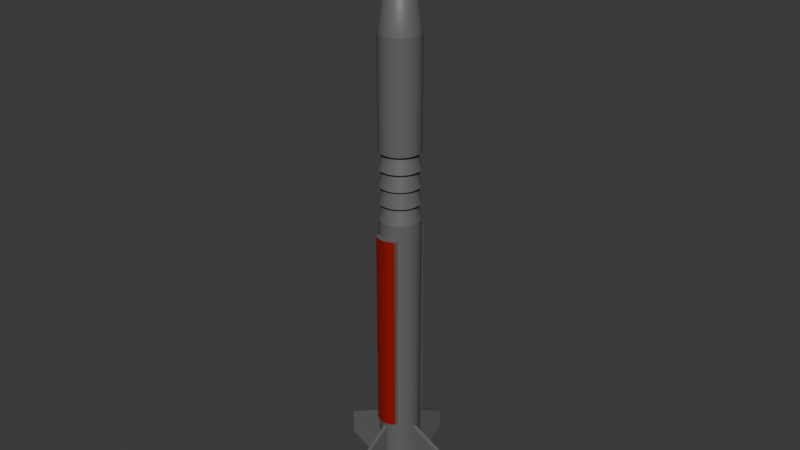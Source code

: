 # Source: APFSMPammo.blend  (saved by Blender 4.4.32; exported with 4.5.12 LTS)
import bpy
from mathutils import Matrix  # noqa: F401  (used for matrix-valued properties, if any)

bpy.ops.wm.read_factory_settings(use_empty=True)
scene = bpy.context.scene
scene.name = 'Scene'

# ---- collections
col_collection = bpy.data.collections.new('Collection'); scene.collection.children.link(col_collection)

# ---- materials (node trees are filled in below, after node groups)
mat_material_001 = bpy.data.materials.new('Material.001')
mat_material = bpy.data.materials.new('Material')
mat_material.alpha_threshold = 0.0
mat_material.roughness = 0.5
mat_material.line_color = (0.0, 0.0, 0.0, 1.0)

# ---- node groups
ng_smooth_by_angle = bpy.data.node_groups.new('Smooth by Angle', 'GeometryNodeTree')
_s = ng_smooth_by_angle.interface.new_socket(name='Mesh', in_out='OUTPUT', socket_type='NodeSocketGeometry')
_s = ng_smooth_by_angle.interface.new_socket(name='Mesh', in_out='INPUT', socket_type='NodeSocketGeometry')
_s = ng_smooth_by_angle.interface.new_socket(name='Angle', in_out='INPUT', socket_type='NodeSocketFloat')
_s.subtype = 'ANGLE'
_s.default_value = 0.5236
_s.min_value = 0.0
_s.max_value = 3.142
_s.description = 'Maximum face angle for smooth edges'
_s = ng_smooth_by_angle.interface.new_socket(name='Ignore Sharpness', in_out='INPUT', socket_type='NodeSocketBool')
_s.force_non_field = True
ng_smooth_by_angle.description = 'Set the sharpness of mesh edges based on the angle between the neighboring faces'
ng_smooth_by_angle.is_modifier = True
_N = ng_smooth_by_angle.nodes; _L = ng_smooth_by_angle.links
n0 = _N.new('GeometryNodeSetShadeSmooth'); n0.name = 'Set Shade Smooth'; n0.location = (120, -80)
n0.domain = 'EDGE'
n1 = _N.new('GeometryNodeSetShadeSmooth'); n1.name = 'Set Shade Smooth.001'; n1.location = (300, -80)
n2 = _N.new('NodeGroupOutput'); n2.name = 'Group Output'; n2.location = (480, -80)
n3 = _N.new('GeometryNodeInputMeshEdgeAngle'); n3.name = 'Edge Angle'; n3.location = (-440, -240)
n4 = _N.new('NodeGroupInput'); n4.name = 'Group Input'; n4.location = (-80, -80)
n5 = _N.new('GeometryNodeInputEdgeSmooth'); n5.name = 'Is Edge Smooth'; n5.location = (-260, -120)
n6 = _N.new('GeometryNodeInputShadeSmooth'); n6.name = 'Is Shade Smooth'; n6.location = (-440, -397)
n7 = _N.new('FunctionNodeCompare'); n7.name = 'Compare'; n7.location = (-260, -260)
n7.operation = 'LESS_EQUAL'
n7.inputs[6].default_value = (0.0, 0.0, 0.0, 0.0)
n7.inputs[7].default_value = (0.0, 0.0, 0.0, 0.0)
n8 = _N.new('FunctionNodeBooleanMath'); n8.name = 'Boolean Math.001'; n8.location = (-80, -260)
n9 = _N.new('NodeGroupInput'); n9.name = 'Group Input.001'; n9.location = (-440, -329)
n10 = _N.new('NodeGroupInput'); n10.name = 'Group Input.002'; n10.location = (-259, -189)
n11 = _N.new('FunctionNodeBooleanMath'); n11.name = 'Boolean Math'; n11.location = (-80, -149)
n11.operation = 'OR'
n12 = _N.new('FunctionNodeBooleanMath'); n12.name = 'Boolean Math.002'; n12.location = (-260, -380)
n12.operation = 'OR'
n13 = _N.new('NodeGroupInput'); n13.name = 'Group Input.003'; n13.location = (-440, -460)
_L.new(n3.outputs[0], n7.inputs[0])
_L.new(n1.outputs[0], n2.inputs[0])
_L.new(n9.outputs[1], n7.inputs[1])
_L.new(n7.outputs[0], n8.inputs[0])
_L.new(n4.outputs[0], n0.inputs[0])
_L.new(n0.outputs[0], n1.inputs[0])
_L.new(n8.outputs[0], n0.inputs[2])
_L.new(n10.outputs[2], n11.inputs[1])
_L.new(n5.outputs[0], n11.inputs[0])
_L.new(n11.outputs[0], n0.inputs[1])
_L.new(n13.outputs[2], n12.inputs[1])
_L.new(n6.outputs[0], n12.inputs[0])
_L.new(n12.outputs[0], n8.inputs[1])
n2.is_active_output = True

# ---- material node trees
mat_material_001.use_nodes = True; mat_material_001.node_tree.nodes.clear()
_N = mat_material_001.node_tree.nodes; _L = mat_material_001.node_tree.links
n0 = _N.new('ShaderNodeBsdfPrincipled'); n0.name = 'Principled BSDF'; n0.location = (10, 300)
n0.inputs[0].default_value = (0.2774, 0.004656, 0.0, 1.0)
n1 = _N.new('ShaderNodeOutputMaterial'); n1.name = 'Material Output'; n1.location = (300, 300)
_L.new(n0.outputs[0], n1.inputs[0])
n1.is_active_output = True
mat_material.use_nodes = True; mat_material.node_tree.nodes.clear()
_N = mat_material.node_tree.nodes; _L = mat_material.node_tree.links
n0 = _N.new('ShaderNodeOutputMaterial'); n0.name = 'Material Output'; n0.location = (300, 300)
n1 = _N.new('ShaderNodeBsdfPrincipled'); n1.name = 'Principled BSDF'; n1.location = (10, 300)
n1.inputs[0].default_value = (0.132, 0.132, 0.132, 1.0)
n1.inputs[3].default_value = 1.45
_L.new(n1.outputs[0], n0.inputs[0])
n0.is_active_output = True

# ---- world
world_world = bpy.data.worlds.new('World'); scene.world = world_world
world_world.use_nodes = True; world_world.node_tree.nodes.clear()
_N = world_world.node_tree.nodes; _L = world_world.node_tree.links
n0 = _N.new('ShaderNodeOutputWorld'); n0.name = 'World Output'; n0.location = (300, 300)
n1 = _N.new('ShaderNodeBackground'); n1.name = 'Background'; n1.location = (10, 300)
n1.inputs[0].default_value = (0.05088, 0.05088, 0.05088, 1.0)
_L.new(n1.outputs[0], n0.inputs[0])
n0.is_active_output = True
world_world.color = (0.05088, 0.05088, 0.05088)
world_world.sun_shadow_jitter_overblur = 0.0

# ---- meshes
me_cylinder = bpy.data.meshes.new('Cylinder')
me_cylinder.from_pydata([(-1.273e-09, 0.7309, -1.0), (0.0, 1.0, 1.0), (0.1426, 0.7168, -1.0), (0.1951, 0.9808, 1.0), (0.2797, 0.6752, -1.0), (0.3827, 0.9239, 1.0), (0.406, 0.6077, -1.0), (0.5556, 0.8315, 1.0), (0.5168, 0.5168, -1.0), (0.7071, 0.7071, 1.0), (0.6077, 0.406, -1.0), (0.8315, 0.5556, 1.0), (0.6752, 0.2797, -1.0), (0.9239, 0.3827, 1.0), (0.7168, 0.1426, -1.0), (0.9808, 0.1951, 1.0), (0.7309, 3.916e-09, -1.0), (1.0, 0.0, 1.0), (0.7168, -0.1426, -1.0), (0.9808, -0.1951, 1.0), (0.6752, -0.2797, -1.0), (0.9239, -0.3827, 1.0), (0.6077, -0.406, -1.0), (0.8315, -0.5556, 1.0), (0.5168, -0.5168, -1.0), (0.7071, -0.7071, 1.0), (0.406, -0.6077, -1.0), (0.5556, -0.8315, 1.0), (0.2797, -0.6752, -1.0), (0.3827, -0.9239, 1.0), (0.1426, -0.7168, -1.0), (0.1951, -0.9808, 1.0), (-1.273e-09, -0.7309, -1.0), (0.0, -1.0, 1.0), (-0.1426, -0.7168, -1.0), (-0.1951, -0.9808, 1.0), (-0.2797, -0.6752, -1.0), (-0.3827, -0.9239, 1.0), (-0.406, -0.6077, -1.0), (-0.5556, -0.8315, 1.0), (-0.5168, -0.5168, -1.0), (-0.7071, -0.7071, 1.0), (-0.6077, -0.406, -1.0), (-0.8315, -0.5556, 1.0), (-0.6752, -0.2797, -1.0), (-0.9239, -0.3827, 1.0), (-0.7168, -0.1426, -1.0), (-0.9808, -0.1951, 1.0), (-0.7309, 3.916e-09, -1.0), (-1.0, 0.0, 1.0), (-0.7168, 0.1426, -1.0), (-0.9808, 0.1951, 1.0), (-0.6752, 0.2797, -1.0), (-0.9239, 0.3827, 1.0), (-0.6077, 0.406, -1.0), (-0.8315, 0.5556, 1.0), (-0.5168, 0.5168, -1.0), (-0.7071, 0.7071, 1.0), (-0.406, 0.6077, -1.0), (-0.5556, 0.8315, 1.0), (-0.2797, 0.6752, -1.0), (-0.3827, 0.9239, 1.0), (-0.1426, 0.7168, -1.0), (-0.1951, 0.9808, 1.0), (1.459e-06, 1.49e-08, 1.486), (0.0, 1.0, 0.2777), (0.1951, 0.9808, 0.2777), (0.3827, 0.9239, 0.2777), (0.5556, 0.8315, 0.2777), (0.7071, 0.7071, 0.2777), (0.8315, 0.5556, 0.2777), (0.9239, 0.3827, 0.2777), (0.9808, 0.1951, 0.2777), (1.0, 0.0, 0.2777), (0.9808, -0.1951, 0.2777), (0.9239, -0.3827, 0.2777), (0.8315, -0.5556, 0.2777), (0.7071, -0.7071, 0.2777), (0.5556, -0.8315, 0.2777), (0.3827, -0.9239, 0.2777), (0.1951, -0.9808, 0.2777), (0.0, -1.0, 0.2777), (-0.1951, -0.9808, 0.2777), (-0.3827, -0.9239, 0.2777), (-0.5556, -0.8315, 0.2777), (-0.7071, -0.7071, 0.2777), (-0.8315, -0.5556, 0.2777), (-0.9239, -0.3827, 0.2777), (-0.9808, -0.1951, 0.2777), (-1.0, 0.0, 0.2777), (-0.9808, 0.1951, 0.2777), (-0.9239, 0.3827, 0.2777), (-0.8315, 0.5556, 0.2777), (-0.7071, 0.7071, 0.2777), (-0.5556, 0.8315, 0.2777), (-0.3827, 0.9239, 0.2777), (-0.1951, 0.9808, 0.2777), (0.0, 1.0, 0.5541), (0.1951, 0.9808, 0.5541), (0.3827, 0.9239, 0.5541), (0.5556, 0.8315, 0.5541), (0.7071, 0.7071, 0.5541), (0.8315, 0.5556, 0.5541), (0.9239, 0.3827, 0.5541), (0.9808, 0.1951, 0.5541), (1.0, 0.0, 0.5541), (0.9808, -0.1951, 0.5541), (0.9239, -0.3827, 0.5541), (0.8315, -0.5556, 0.5541), (0.7071, -0.7071, 0.5541), (0.5556, -0.8315, 0.5541), (0.3827, -0.9239, 0.5541), (0.1951, -0.9808, 0.5541), (0.0, -1.0, 0.5541), (-0.1951, -0.9808, 0.5541), (-0.3827, -0.9239, 0.5541), (-0.5556, -0.8315, 0.5541), (-0.7071, -0.7071, 0.5541), (-0.8315, -0.5556, 0.5541), (-0.9239, -0.3827, 0.5541), (-0.9808, -0.1951, 0.5541), (-1.0, 0.0, 0.5541), (-0.9808, 0.1951, 0.5541), (-0.9239, 0.3827, 0.5541), (-0.8315, 0.5556, 0.5541), (-0.7071, 0.7071, 0.5541), (-0.5556, 0.8315, 0.5541), (-0.3827, 0.9239, 0.5541), (-0.1951, 0.9808, 0.5541), (0.1951, 0.9808, 0.4159), (0.3827, 0.9239, 0.4159), (0.5556, 0.8315, 0.4159), (0.7071, 0.7071, 0.4159), (0.8315, 0.5556, 0.4159), (0.9239, 0.3827, 0.4159), (0.9808, 0.1951, 0.4159), (1.0, 0.0, 0.4159), (0.9808, -0.1951, 0.4159), (0.9239, -0.3827, 0.4159), (0.8315, -0.5556, 0.4159), (0.7071, -0.7071, 0.4159), (0.5556, -0.8315, 0.4159), (0.3827, -0.9239, 0.4159), (0.1951, -0.9808, 0.4159), (0.0, -1.0, 0.4159), (-0.1951, -0.9808, 0.4159), (-0.3827, -0.9239, 0.4159), (-0.5556, -0.8315, 0.4159), (-0.7071, -0.7071, 0.4159), (-0.8315, -0.5556, 0.4159), (-0.9239, -0.3827, 0.4159), (-0.9808, -0.1951, 0.4159), (-1.0, 0.0, 0.4159), (-0.9808, 0.1951, 0.4159), (-0.9239, 0.3827, 0.4159), (-0.8315, 0.5556, 0.4159), (-0.7071, 0.7071, 0.4159), (-0.5556, 0.8315, 0.4159), (-0.3827, 0.9239, 0.4159), (-0.1951, 0.9808, 0.4159), (0.0, 1.0, 0.4159), (0.0, 1.0, 0.485), (0.1951, 0.9808, 0.485), (0.3827, 0.9239, 0.485), (0.5556, 0.8315, 0.485), (0.7071, 0.7071, 0.485), (0.8315, 0.5556, 0.485), (0.9239, 0.3827, 0.485), (0.9808, 0.1951, 0.485), (1.0, 0.0, 0.485), (0.9808, -0.1951, 0.485), (0.9239, -0.3827, 0.485), (0.8315, -0.5556, 0.485), (0.7071, -0.7071, 0.485), (0.5556, -0.8315, 0.485), (0.3827, -0.9239, 0.485), (0.1951, -0.9808, 0.485), (0.0, -1.0, 0.485), (-0.1951, -0.9808, 0.485), (-0.3827, -0.9239, 0.485), (-0.5556, -0.8315, 0.485), (-0.7071, -0.7071, 0.485), (-0.8315, -0.5556, 0.485), (-0.9239, -0.3827, 0.485), (-0.9808, -0.1951, 0.485), (-1.0, 0.0, 0.485), (-0.9808, 0.1951, 0.485), (-0.9239, 0.3827, 0.485), (-0.8315, 0.5556, 0.485), (-0.7071, 0.7071, 0.485), (-0.5556, 0.8315, 0.485), (-0.3827, 0.9239, 0.485), (-0.1951, 0.9808, 0.485), (0.1951, 0.9808, 0.3468), (0.3827, 0.9239, 0.3468), (0.5556, 0.8315, 0.3468), (0.7071, 0.7071, 0.3468), (0.8315, 0.5556, 0.3468), (0.9239, 0.3827, 0.3468), (0.9808, 0.1951, 0.3468), (1.0, 0.0, 0.3468), (0.9808, -0.1951, 0.3468), (0.9239, -0.3827, 0.3468), (0.8315, -0.5556, 0.3468), (0.7071, -0.7071, 0.3468), (0.5556, -0.8315, 0.3468), (0.3827, -0.9239, 0.3468), (0.1951, -0.9808, 0.3468), (0.0, -1.0, 0.3468), (-0.1951, -0.9808, 0.3468), (-0.3827, -0.9239, 0.3468), (-0.5556, -0.8315, 0.3468), (-0.7071, -0.7071, 0.3468), (-0.8315, -0.5556, 0.3468), (-0.9239, -0.3827, 0.3468), (-0.9808, -0.1951, 0.3468), (-1.0, 0.0, 0.3468), (-0.9808, 0.1951, 0.3468), (-0.9239, 0.3827, 0.3468), (-0.8315, 0.5556, 0.3468), (-0.7071, 0.7071, 0.3468), (-0.5556, 0.8315, 0.3468), (-0.3827, 0.9239, 0.3468), (-0.1951, 0.9808, 0.3468), (0.0, 1.0, 0.3468), (-8.247e-10, 0.8256, 0.4113), (0.1611, 0.8098, 0.4113), (0.3159, 0.7628, 0.4113), (0.4587, 0.6865, 0.4113), (0.5838, 0.5838, 0.4113), (0.6865, 0.4587, 0.4113), (0.7628, 0.3159, 0.4113), (0.8098, 0.1611, 0.4113), (0.8256, 2.538e-09, 0.4113), (0.8098, -0.1611, 0.4113), (0.7628, -0.3159, 0.4113), (0.6865, -0.4587, 0.4113), (0.5838, -0.5838, 0.4113), (0.4587, -0.6865, 0.4113), (0.3159, -0.7628, 0.4113), (0.1611, -0.8098, 0.4113), (-8.247e-10, -0.8256, 0.4113), (-0.1611, -0.8098, 0.4113), (-0.3159, -0.7628, 0.4113), (-0.4587, -0.6865, 0.4113), (-0.5838, -0.5838, 0.4113), (-0.6865, -0.4587, 0.4113), (-0.7628, -0.3159, 0.4113), (-0.8098, -0.1611, 0.4113), (-0.8256, 2.538e-09, 0.4113), (-0.8098, 0.1611, 0.4113), (-0.7628, 0.3159, 0.4113), (-0.6865, 0.4587, 0.4113), (-0.5838, 0.5838, 0.4113), (-0.4587, 0.6865, 0.4113), (-0.3159, 0.7628, 0.4113), (-0.1611, 0.8098, 0.4113), (0.1536, 0.7723, 0.4831), (0.3013, 0.7275, 0.4831), (0.4375, 0.6547, 0.4831), (0.5568, 0.5568, 0.4831), (0.6547, 0.4375, 0.4831), (0.7275, 0.3013, 0.4831), (0.7723, 0.1536, 0.4831), (0.7874, -6.187e-10, 0.4831), (0.7723, -0.1536, 0.4831), (0.7275, -0.3013, 0.4831), (0.6547, -0.4375, 0.4831), (0.5568, -0.5568, 0.4831), (0.4375, -0.6547, 0.4831), (0.3013, -0.7275, 0.4831), (0.1536, -0.7723, 0.4831), (-1.005e-09, -0.7874, 0.4831), (-0.1536, -0.7723, 0.4831), (-0.3013, -0.7275, 0.4831), (-0.4375, -0.6547, 0.4831), (-0.5568, -0.5568, 0.4831), (-0.6547, -0.4375, 0.4831), (-0.7275, -0.3013, 0.4831), (-0.7723, -0.1536, 0.4831), (-0.7874, -6.187e-10, 0.4831), (-0.7723, 0.1536, 0.4831), (-0.7275, 0.3013, 0.4831), (-0.6547, 0.4375, 0.4831), (-0.5568, 0.5568, 0.4831), (-0.4375, 0.6547, 0.4831), (-0.3013, 0.7275, 0.4831), (-0.1536, 0.7723, 0.4831), (-1.005e-09, 0.7874, 0.4831), (-3.485e-09, 0.7728, 0.5518), (0.1508, 0.758, 0.5518), (0.2957, 0.714, 0.5518), (0.4294, 0.6426, 0.5518), (0.5465, 0.5465, 0.5518), (0.6426, 0.4294, 0.5518), (0.714, 0.2957, 0.5518), (0.758, 0.1508, 0.5518), (0.7728, 1.784e-09, 0.5518), (0.758, -0.1508, 0.5518), (0.714, -0.2957, 0.5518), (0.6426, -0.4294, 0.5518), (0.5465, -0.5465, 0.5518), (0.4294, -0.6426, 0.5518), (0.2957, -0.714, 0.5518), (0.1508, -0.758, 0.5518), (-3.485e-09, -0.7728, 0.5518), (-0.1508, -0.758, 0.5518), (-0.2957, -0.714, 0.5518), (-0.4294, -0.6426, 0.5518), (-0.5465, -0.5465, 0.5518), (-0.6426, -0.4294, 0.5518), (-0.714, -0.2957, 0.5518), (-0.758, -0.1508, 0.5518), (-0.7728, 1.784e-09, 0.5518), (-0.758, 0.1508, 0.5518), (-0.714, 0.2957, 0.5518), (-0.6426, 0.4294, 0.5518), (-0.5465, 0.5465, 0.5518), (-0.4294, 0.6426, 0.5518), (-0.2957, 0.714, 0.5518), (-0.1508, 0.758, 0.5518), (0.1532, 0.7704, 0.3441), (0.3006, 0.7257, 0.3441), (0.4364, 0.6531, 0.3441), (0.5554, 0.5554, 0.3441), (0.6531, 0.4364, 0.3441), (0.7257, 0.3006, 0.3441), (0.7704, 0.1532, 0.3441), (0.7855, -6.243e-10, 0.3441), (0.7704, -0.1532, 0.3441), (0.7257, -0.3006, 0.3441), (0.6531, -0.4364, 0.3441), (0.5554, -0.5554, 0.3441), (0.4364, -0.6531, 0.3441), (0.3006, -0.7257, 0.3441), (0.1532, -0.7704, 0.3441), (-1.014e-09, -0.7855, 0.3441), (-0.1532, -0.7704, 0.3441), (-0.3006, -0.7257, 0.3441), (-0.4364, -0.6531, 0.3441), (-0.5554, -0.5554, 0.3441), (-0.6531, -0.4364, 0.3441), (-0.7257, -0.3006, 0.3441), (-0.7704, -0.1532, 0.3441), (-0.7855, -6.243e-10, 0.3441), (-0.7704, 0.1532, 0.3441), (-0.7257, 0.3006, 0.3441), (-0.6531, 0.4364, 0.3441), (-0.5554, 0.5554, 0.3441), (-0.4364, 0.6531, 0.3441), (-0.3006, 0.7257, 0.3441), (-0.1532, 0.7704, 0.3441), (-1.014e-09, 0.7855, 0.3441), (0.1951, 0.9808, -0.9463), (0.3827, 0.9239, -0.9463), (0.5556, 0.8315, -0.9463), (0.7071, 0.7071, -0.9463), (0.8315, 0.5556, -0.9463), (0.9239, 0.3827, -0.9463), (0.9808, 0.1951, -0.9463), (1.0, 0.0, -0.9463), (0.9808, -0.1951, -0.9463), (0.9239, -0.3827, -0.9463), (0.8315, -0.5556, -0.9463), (0.7071, -0.7071, -0.9463), (0.5556, -0.8315, -0.9463), (0.3827, -0.9239, -0.9463), (0.1951, -0.9808, -0.9463), (0.0, -1.0, -0.9463), (-0.1951, -0.9808, -0.9463), (-0.3827, -0.9239, -0.9463), (-0.5556, -0.8315, -0.9463), (-0.7071, -0.7071, -0.9463), (-0.8315, -0.5556, -0.9463), (-0.9239, -0.3827, -0.9463), (-0.9808, -0.1951, -0.9463), (-1.0, 0.0, -0.9463), (-0.9808, 0.1951, -0.9463), (-0.9239, 0.3827, -0.9463), (-0.8315, 0.5556, -0.9463), (-0.7071, 0.7071, -0.9463), (-0.5556, 0.8315, -0.9463), (-0.3827, 0.9239, -0.9463), (-0.1951, 0.9808, -0.9463), (0.0, 1.0, -0.9463), (0.0, 1.0, -0.6202), (0.1951, 0.9808, -0.6202), (0.3827, 0.9239, -0.6202), (0.5556, 0.8315, -0.6202), (0.7071, 0.7071, -0.6202), (0.8315, 0.5556, -0.6202), (0.9239, 0.3827, -0.6202), (0.9808, 0.1951, -0.6202), (1.0, 0.0, -0.6202), (0.9808, -0.1951, -0.6202), (0.9239, -0.3827, -0.6202), (0.8315, -0.5556, -0.6202), (0.7071, -0.7071, -0.6202), (0.5556, -0.8315, -0.6202), (0.3827, -0.9239, -0.6202), (0.1951, -0.9808, -0.6202), (0.0, -1.0, -0.6202), (-0.1951, -0.9808, -0.6202), (-0.3827, -0.9239, -0.6202), (-0.5556, -0.8315, -0.6202), (-0.7071, -0.7071, -0.6202), (-0.8315, -0.5556, -0.6202), (-0.9239, -0.3827, -0.6202), (-0.9808, -0.1951, -0.6202), (-1.0, 0.0, -0.6202), (-0.9808, 0.1951, -0.6202), (-0.9239, 0.3827, -0.6202), (-0.8315, 0.5556, -0.6202), (-0.7071, 0.7071, -0.6202), (-0.5556, 0.8315, -0.6202), (-0.3827, 0.9239, -0.6202), (-0.1951, 0.9808, -0.6202), (0.0, 1.0, 0.2171), (0.1951, 0.9808, 0.2171), (0.3827, 0.9239, 0.2171), (0.5556, 0.8315, 0.2171), (0.7071, 0.7071, 0.2171), (0.8315, 0.5556, 0.2171), (0.9239, 0.3827, 0.2171), (0.9808, 0.1951, 0.2171), (1.0, 0.0, 0.2171), (0.9808, -0.1951, 0.2171), (0.9239, -0.3827, 0.2171), (0.8315, -0.5556, 0.2171), (0.7071, -0.7071, 0.2171), (0.5556, -0.8315, 0.2171), (0.3827, -0.9239, 0.2171), (0.1951, -0.9808, 0.2171), (0.0, -1.0, 0.2171), (-0.1951, -0.9808, 0.2171), (-0.3827, -0.9239, 0.2171), (-0.5556, -0.8315, 0.2171), (-0.7071, -0.7071, 0.2171), (-0.8315, -0.5556, 0.2171), (-0.9239, -0.3827, 0.2171), (-0.9808, -0.1951, 0.2171), (-1.0, 0.0, 0.2171), (-0.9808, 0.1951, 0.2171), (-0.9239, 0.3827, 0.2171), (-0.8315, 0.5556, 0.2171), (-0.7071, 0.7071, 0.2171), (-0.5556, 0.8315, 0.2171), (-0.3827, 0.9239, 0.2171), (-0.1951, 0.9808, 0.2171), (0.0, 1.241, -0.6202), (0.1951, 1.217, -0.6202), (0.3827, 1.147, -0.6202), (0.5556, 1.032, -0.6202), (0.5556, -1.032, -0.6202), (0.3827, -1.147, -0.6202), (0.1951, -1.217, -0.6202), (0.0, -1.241, -0.6202), (-0.1951, -1.217, -0.6202), (-0.3827, -1.147, -0.6202), (-0.5556, -1.032, -0.6202), (-0.5556, 1.032, -0.6202), (-0.3827, 1.147, -0.6202), (-0.1951, 1.217, -0.6202), (0.0, 1.241, 0.2171), (0.1951, 1.217, 0.2171), (0.3827, 1.147, 0.2171), (0.5556, 1.032, 0.2171), (0.5556, -1.032, 0.2171), (0.3827, -1.147, 0.2171), (0.1951, -1.217, 0.2171), (0.0, -1.241, 0.2171), (-0.1951, -1.217, 0.2171), (-0.3827, -1.147, 0.2171), (-0.5556, -1.032, 0.2171), (-0.5556, 1.032, 0.2171), (-0.3827, 1.147, 0.2171), (-0.1951, 1.217, 0.2171), (0.1951, 0.9808, -0.6533), (0.3827, 0.9239, -0.6533), (0.5556, 0.8315, -0.6533), (0.7071, 0.7071, -0.6533), (0.8315, 0.5556, -0.6533), (0.9239, 0.3827, -0.6533), (0.9808, 0.1951, -0.6533), (1.0, 0.0, -0.6533), (0.9808, -0.1951, -0.6533), (0.9239, -0.3827, -0.6533), (0.8315, -0.5556, -0.6533), (0.7071, -0.7071, -0.6533), (0.5556, -0.8315, -0.6533), (0.3827, -0.9239, -0.6533), (0.1951, -0.9808, -0.6533), (0.0, -1.0, -0.6533), (-0.1951, -0.9808, -0.6533), (-0.3827, -0.9239, -0.6533), (-0.5556, -0.8315, -0.6533), (-0.7071, -0.7071, -0.6533), (-0.8315, -0.5556, -0.6533), (-0.9239, -0.3827, -0.6533), (-0.9808, -0.1951, -0.6533), (-1.0, 0.0, -0.6533), (-0.9808, 0.1951, -0.6533), (-0.9239, 0.3827, -0.6533), (-0.8315, 0.5556, -0.6533), (-0.7071, 0.7071, -0.6533), (-0.5556, 0.8315, -0.6533), (-0.3827, 0.9239, -0.6533), (-0.1951, 0.9808, -0.6533), (0.0, 1.0, -0.6533), (0.1741, 3.088, -0.8397), (3.149, -1.895e-09, -0.853), (3.088, -0.1584, -0.853), (4.761e-10, -3.149, -0.8397), (-0.1741, -3.088, -0.8397), (-3.149, -1.895e-09, -0.853), (-3.088, 0.1584, -0.853), (4.761e-10, 3.149, -0.8397), (0.1741, 3.088, -0.7599), (3.149, -1.895e-09, -0.7465), (3.088, -0.1584, -0.7465), (4.761e-10, -3.149, -0.7599), (-0.1741, -3.088, -0.7599), (-3.149, -1.895e-09, -0.7465), (-3.088, 0.1584, -0.7465), (4.761e-10, 3.149, -0.7599)], [], [(97, 1, 3, 98), (98, 3, 5, 99), (99, 5, 7, 100), (100, 7, 9, 101), (101, 9, 11, 102), (102, 11, 13, 103), (103, 13, 15, 104), (104, 15, 17, 105), (105, 17, 19, 106), (106, 19, 21, 107), (107, 21, 23, 108), (108, 23, 25, 109), (109, 25, 27, 110), (110, 27, 29, 111), (111, 29, 31, 112), (112, 31, 33, 113), (113, 33, 35, 114), (114, 35, 37, 115), (115, 37, 39, 116), (116, 39, 41, 117), (117, 41, 43, 118), (118, 43, 45, 119), (119, 45, 47, 120), (120, 47, 49, 121), (121, 49, 51, 122), (122, 51, 53, 123), (123, 53, 55, 124), (124, 55, 57, 125), (125, 57, 59, 126), (126, 59, 61, 127), (17, 15, 64), (127, 61, 63, 128), (128, 63, 1, 97), (0, 2, 4, 6, 8, 10, 12, 14, 16, 18, 20, 22, 24, 26, 28, 30, 32, 34, 36, 38, 40, 42, 44, 46, 48, 50, 52, 54, 56, 58, 60, 62), (35, 33, 64), (53, 51, 64), (9, 7, 64), (27, 25, 64), (45, 43, 64), (63, 61, 64), (19, 17, 64), (37, 35, 64), (55, 53, 64), (11, 9, 64), (29, 27, 64), (47, 45, 64), (3, 1, 64), (1, 63, 64), (21, 19, 64), (39, 37, 64), (57, 55, 64), (13, 11, 64), (31, 29, 64), (49, 47, 64), (5, 3, 64), (23, 21, 64), (41, 39, 64), (59, 57, 64), (15, 13, 64), (33, 31, 64), (51, 49, 64), (7, 5, 64), (25, 23, 64), (43, 41, 64), (61, 59, 64), (448, 96, 65, 417), (447, 95, 96, 448), (446, 94, 95, 447), (445, 93, 94, 446), (444, 92, 93, 445), (443, 91, 92, 444), (442, 90, 91, 443), (441, 89, 90, 442), (440, 88, 89, 441), (439, 87, 88, 440), (438, 86, 87, 439), (437, 85, 86, 438), (436, 84, 85, 437), (435, 83, 84, 436), (434, 82, 83, 435), (433, 81, 82, 434), (432, 80, 81, 433), (431, 79, 80, 432), (430, 78, 79, 431), (429, 77, 78, 430), (428, 76, 77, 429), (427, 75, 76, 428), (426, 74, 75, 427), (425, 73, 74, 426), (424, 72, 73, 425), (423, 71, 72, 424), (422, 70, 71, 423), (421, 69, 70, 422), (420, 68, 69, 421), (419, 67, 68, 420), (418, 66, 67, 419), (417, 65, 66, 418), (320, 128, 97, 289), (319, 127, 128, 320), (318, 126, 127, 319), (317, 125, 126, 318), (316, 124, 125, 317), (315, 123, 124, 316), (314, 122, 123, 315), (313, 121, 122, 314), (312, 120, 121, 313), (311, 119, 120, 312), (310, 118, 119, 311), (309, 117, 118, 310), (308, 116, 117, 309), (307, 115, 116, 308), (306, 114, 115, 307), (305, 113, 114, 306), (304, 112, 113, 305), (303, 111, 112, 304), (302, 110, 111, 303), (301, 109, 110, 302), (300, 108, 109, 301), (299, 107, 108, 300), (298, 106, 107, 299), (297, 105, 106, 298), (296, 104, 105, 297), (295, 103, 104, 296), (294, 102, 103, 295), (293, 101, 102, 294), (292, 100, 101, 293), (291, 99, 100, 292), (290, 98, 99, 291), (289, 97, 98, 290), (225, 160, 129, 226), (226, 129, 130, 227), (227, 130, 131, 228), (228, 131, 132, 229), (229, 132, 133, 230), (230, 133, 134, 231), (231, 134, 135, 232), (232, 135, 136, 233), (233, 136, 137, 234), (234, 137, 138, 235), (235, 138, 139, 236), (236, 139, 140, 237), (237, 140, 141, 238), (238, 141, 142, 239), (239, 142, 143, 240), (240, 143, 144, 241), (241, 144, 145, 242), (242, 145, 146, 243), (243, 146, 147, 244), (244, 147, 148, 245), (245, 148, 149, 246), (246, 149, 150, 247), (247, 150, 151, 248), (248, 151, 152, 249), (249, 152, 153, 250), (250, 153, 154, 251), (251, 154, 155, 252), (252, 155, 156, 253), (253, 156, 157, 254), (254, 157, 158, 255), (255, 158, 159, 256), (256, 159, 160, 225), (288, 161, 162, 257), (257, 162, 163, 258), (258, 163, 164, 259), (259, 164, 165, 260), (260, 165, 166, 261), (261, 166, 167, 262), (262, 167, 168, 263), (263, 168, 169, 264), (264, 169, 170, 265), (265, 170, 171, 266), (266, 171, 172, 267), (267, 172, 173, 268), (268, 173, 174, 269), (269, 174, 175, 270), (270, 175, 176, 271), (271, 176, 177, 272), (272, 177, 178, 273), (273, 178, 179, 274), (274, 179, 180, 275), (275, 180, 181, 276), (276, 181, 182, 277), (277, 182, 183, 278), (278, 183, 184, 279), (279, 184, 185, 280), (280, 185, 186, 281), (281, 186, 187, 282), (282, 187, 188, 283), (283, 188, 189, 284), (284, 189, 190, 285), (285, 190, 191, 286), (286, 191, 192, 287), (287, 192, 161, 288), (351, 223, 224, 352), (350, 222, 223, 351), (349, 221, 222, 350), (348, 220, 221, 349), (347, 219, 220, 348), (346, 218, 219, 347), (345, 217, 218, 346), (344, 216, 217, 345), (343, 215, 216, 344), (342, 214, 215, 343), (341, 213, 214, 342), (340, 212, 213, 341), (339, 211, 212, 340), (338, 210, 211, 339), (337, 209, 210, 338), (336, 208, 209, 337), (335, 207, 208, 336), (334, 206, 207, 335), (333, 205, 206, 334), (332, 204, 205, 333), (331, 203, 204, 332), (330, 202, 203, 331), (329, 201, 202, 330), (328, 200, 201, 329), (327, 199, 200, 328), (326, 198, 199, 327), (325, 197, 198, 326), (324, 196, 197, 325), (323, 195, 196, 324), (322, 194, 195, 323), (321, 193, 194, 322), (352, 224, 193, 321), (223, 256, 225, 224), (222, 255, 256, 223), (221, 254, 255, 222), (220, 253, 254, 221), (219, 252, 253, 220), (218, 251, 252, 219), (217, 250, 251, 218), (216, 249, 250, 217), (215, 248, 249, 216), (214, 247, 248, 215), (213, 246, 247, 214), (212, 245, 246, 213), (211, 244, 245, 212), (210, 243, 244, 211), (209, 242, 243, 210), (208, 241, 242, 209), (207, 240, 241, 208), (206, 239, 240, 207), (205, 238, 239, 206), (204, 237, 238, 205), (203, 236, 237, 204), (202, 235, 236, 203), (201, 234, 235, 202), (200, 233, 234, 201), (199, 232, 233, 200), (198, 231, 232, 199), (197, 230, 231, 198), (196, 229, 230, 197), (195, 228, 229, 196), (194, 227, 228, 195), (193, 226, 227, 194), (224, 225, 226, 193), (159, 287, 288, 160), (158, 286, 287, 159), (157, 285, 286, 158), (156, 284, 285, 157), (155, 283, 284, 156), (154, 282, 283, 155), (153, 281, 282, 154), (152, 280, 281, 153), (151, 279, 280, 152), (150, 278, 279, 151), (149, 277, 278, 150), (148, 276, 277, 149), (147, 275, 276, 148), (146, 274, 275, 147), (145, 273, 274, 146), (144, 272, 273, 145), (143, 271, 272, 144), (142, 270, 271, 143), (141, 269, 270, 142), (140, 268, 269, 141), (139, 267, 268, 140), (138, 266, 267, 139), (137, 265, 266, 138), (136, 264, 265, 137), (135, 263, 264, 136), (134, 262, 263, 135), (133, 261, 262, 134), (132, 260, 261, 133), (131, 259, 260, 132), (130, 258, 259, 131), (129, 257, 258, 130), (160, 288, 257, 129), (161, 289, 290, 162), (162, 290, 291, 163), (163, 291, 292, 164), (164, 292, 293, 165), (165, 293, 294, 166), (166, 294, 295, 167), (167, 295, 296, 168), (168, 296, 297, 169), (169, 297, 298, 170), (170, 298, 299, 171), (171, 299, 300, 172), (172, 300, 301, 173), (173, 301, 302, 174), (174, 302, 303, 175), (175, 303, 304, 176), (176, 304, 305, 177), (177, 305, 306, 178), (178, 306, 307, 179), (179, 307, 308, 180), (180, 308, 309, 181), (181, 309, 310, 182), (182, 310, 311, 183), (183, 311, 312, 184), (184, 312, 313, 185), (185, 313, 314, 186), (186, 314, 315, 187), (187, 315, 316, 188), (188, 316, 317, 189), (189, 317, 318, 190), (190, 318, 319, 191), (191, 319, 320, 192), (192, 320, 289, 161), (65, 352, 321, 66), (66, 321, 322, 67), (67, 322, 323, 68), (68, 323, 324, 69), (69, 324, 325, 70), (70, 325, 326, 71), (71, 326, 327, 72), (72, 327, 328, 73), (73, 328, 329, 74), (74, 329, 330, 75), (75, 330, 331, 76), (76, 331, 332, 77), (77, 332, 333, 78), (78, 333, 334, 79), (79, 334, 335, 80), (80, 335, 336, 81), (81, 336, 337, 82), (82, 337, 338, 83), (83, 338, 339, 84), (84, 339, 340, 85), (85, 340, 341, 86), (86, 341, 342, 87), (87, 342, 343, 88), (88, 343, 344, 89), (89, 344, 345, 90), (90, 345, 346, 91), (91, 346, 347, 92), (92, 347, 348, 93), (93, 348, 349, 94), (94, 349, 350, 95), (95, 350, 351, 96), (96, 351, 352, 65), (0, 384, 353, 2), (2, 353, 354, 4), (4, 354, 355, 6), (6, 355, 356, 8), (8, 356, 357, 10), (10, 357, 358, 12), (12, 358, 359, 14), (14, 359, 360, 16), (16, 360, 361, 18), (18, 361, 362, 20), (20, 362, 363, 22), (22, 363, 364, 24), (24, 364, 365, 26), (26, 365, 366, 28), (28, 366, 367, 30), (30, 367, 368, 32), (32, 368, 369, 34), (34, 369, 370, 36), (36, 370, 371, 38), (38, 371, 372, 40), (40, 372, 373, 42), (42, 373, 374, 44), (44, 374, 375, 46), (46, 375, 376, 48), (48, 376, 377, 50), (50, 377, 378, 52), (52, 378, 379, 54), (54, 379, 380, 56), (56, 380, 381, 58), (58, 381, 382, 60), (60, 382, 383, 62), (62, 383, 384, 0), (508, 385, 386, 477), (477, 386, 387, 478), (478, 387, 388, 479), (479, 388, 389, 480), (480, 389, 390, 481), (481, 390, 391, 482), (482, 391, 392, 483), (483, 392, 393, 484), (484, 393, 394, 485), (485, 394, 395, 486), (486, 395, 396, 487), (487, 396, 397, 488), (488, 397, 398, 489), (489, 398, 399, 490), (490, 399, 400, 491), (491, 400, 401, 492), (492, 401, 402, 493), (493, 402, 403, 494), (494, 403, 404, 495), (495, 404, 405, 496), (496, 405, 406, 497), (497, 406, 407, 498), (498, 407, 408, 499), (499, 408, 409, 500), (500, 409, 410, 501), (501, 410, 411, 502), (502, 411, 412, 503), (503, 412, 413, 504), (504, 413, 414, 505), (505, 414, 415, 506), (506, 415, 416, 507), (507, 416, 385, 508), (448, 417, 463, 476), (387, 386, 450, 451), (400, 399, 454, 455), (388, 420, 421, 389), (389, 421, 422, 390), (390, 422, 423, 391), (391, 423, 424, 392), (392, 424, 425, 393), (393, 425, 426, 394), (394, 426, 427, 395), (395, 427, 428, 396), (396, 428, 429, 397), (397, 429, 430, 398), (434, 435, 472, 471), (436, 404, 459, 473), (447, 448, 476, 475), (386, 385, 449, 450), (399, 398, 453, 454), (433, 434, 471, 470), (404, 436, 437, 405), (405, 437, 438, 406), (406, 438, 439, 407), (407, 439, 440, 408), (408, 440, 441, 409), (409, 441, 442, 410), (410, 442, 443, 411), (411, 443, 444, 412), (412, 444, 445, 413), (413, 445, 446, 414), (446, 447, 475, 474), (419, 420, 466, 465), (432, 433, 470, 469), (449, 463, 464, 450), (450, 464, 465, 451), (451, 465, 466, 452), (453, 467, 468, 454), (454, 468, 469, 455), (455, 469, 470, 456), (456, 470, 471, 457), (457, 471, 472, 458), (458, 472, 473, 459), (460, 474, 475, 461), (461, 475, 476, 462), (462, 476, 463, 449), (435, 436, 473, 472), (401, 400, 455, 456), (388, 387, 451, 452), (415, 414, 460, 461), (402, 401, 456, 457), (416, 415, 461, 462), (403, 402, 457, 458), (385, 416, 462, 449), (404, 403, 458, 459), (398, 430, 467, 453), (430, 431, 468, 467), (417, 418, 464, 463), (414, 446, 474, 460), (431, 432, 469, 468), (420, 388, 452, 466), (418, 419, 465, 464), (383, 507, 508, 384), (382, 506, 507, 383), (381, 505, 506, 382), (380, 504, 505, 381), (379, 503, 504, 380), (378, 502, 503, 379), (377, 501, 502, 378), (477, 353, 509, 517), (375, 499, 500, 376), (374, 498, 499, 375), (373, 497, 498, 374), (372, 496, 497, 373), (371, 495, 496, 372), (370, 494, 495, 371), (369, 493, 494, 370), (360, 484, 518, 510), (367, 491, 492, 368), (366, 490, 491, 367), (365, 489, 490, 366), (364, 488, 489, 365), (363, 487, 488, 364), (362, 486, 487, 363), (361, 485, 486, 362), (484, 485, 519, 518), (359, 483, 484, 360), (358, 482, 483, 359), (357, 481, 482, 358), (356, 480, 481, 357), (355, 479, 480, 356), (354, 478, 479, 355), (353, 477, 478, 354), (492, 493, 521, 520), (514, 522, 523, 515), (512, 520, 521, 513), (510, 518, 519, 511), (516, 524, 517, 509), (508, 477, 517, 524), (368, 492, 520, 512), (485, 361, 511, 519), (376, 500, 522, 514), (493, 369, 513, 521), (501, 377, 515, 523), (353, 384, 516, 509), (361, 360, 510, 511), (369, 368, 512, 513), (377, 376, 514, 515), (384, 508, 524, 516), (500, 501, 523, 522)])
me_cylinder.polygons.foreach_set('use_smooth', [True] * 525)
me_cylinder.polygons.foreach_set('material_index', [1, 1, 1, 1, 1, 1, 1, 1, 1, 1, 1, 1, 1, 1, 1, 1, 1, 1, 1, 1, 1, 1, 1, 1, 1, 1, 1, 1, 1, 1, 1, 1, 1, 1, 1, 1, 1, 1, 1, 1, 1, 1, 1, 1, 1, 1, 1, 1, 1, 1, 1, 1, 1, 1, 1, 1, 1, 1, 1, 1, 1, 1, 1, 1, 1, 1, 1, 1, 1, 1, 1, 1, 1, 1, 1, 1, 1, 1, 1, 1, 1, 1, 1, 1, 1, 1, 1, 1, 1, 1, 1, 1, 1, 1, 1, 1, 1, 1, 1, 1, 1, 1, 1, 1, 1, 1, 1, 1, 1, 1, 1, 1, 1, 1, 1, 1, 1, 1, 1, 1, 1, 1, 1, 1, 1, 1, 1, 1, 1, 1, 1, 1, 1, 1, 1, 1, 1, 1, 1, 1, 1, 1, 1, 1, 1, 1, 1, 1, 1, 1, 1, 1, 1, 1, 1, 1, 1, 1, 1, 1, 1, 1, 1, 1, 1, 1, 1, 1, 1, 1, 1, 1, 1, 1, 1, 1, 1, 1, 1, 1, 1, 1, 1, 1, 1, 1, 1, 1, 1, 1, 1, 1, 1, 1, 1, 1, 1, 1, 1, 1, 1, 1, 1, 1, 1, 1, 1, 1, 1, 1, 1, 1, 1, 1, 1, 1, 1, 1, 1, 1, 1, 1, 1, 1, 1, 1, 1, 1, 1, 1, 1, 1, 1, 1, 1, 1, 1, 1, 1, 1, 1, 1, 1, 1, 1, 1, 1, 1, 1, 1, 1, 1, 1, 1, 1, 1, 1, 1, 1, 1, 1, 1, 1, 1, 1, 1, 1, 1, 1, 1, 1, 1, 1, 1, 1, 1, 1, 1, 1, 1, 1, 1, 1, 1, 1, 1, 1, 1, 1, 1, 1, 1, 1, 1, 1, 1, 1, 1, 1, 1, 1, 1, 1, 1, 1, 1, 1, 1, 1, 1, 1, 1, 1, 1, 1, 1, 1, 1, 1, 1, 1, 1, 1, 1, 1, 1, 1, 1, 1, 1, 1, 1, 1, 1, 1, 1, 1, 1, 1, 1, 1, 1, 1, 1, 1, 1, 1, 1, 1, 1, 1, 1, 1, 1, 1, 1, 1, 1, 1, 1, 1, 1, 1, 1, 1, 1, 1, 1, 1, 1, 1, 1, 1, 1, 1, 1, 1, 1, 1, 1, 1, 1, 1, 1, 1, 1, 1, 1, 1, 1, 1, 1, 1, 1, 1, 1, 1, 1, 1, 1, 1, 1, 1, 1, 1, 1, 1, 1, 1, 1, 1, 1, 1, 1, 1, 1, 1, 1, 1, 1, 1, 1, 1, 1, 1, 1, 1, 1, 1, 1, 1, 1, 1, 1, 1, 1, 1, 1, 1, 1, 1, 1, 1, 1, 1, 1, 1, 1, 1, 0, 0, 0, 0, 0, 0, 0, 0, 0, 0, 0, 0, 1, 1, 1, 1, 1, 1, 1, 1, 1, 1, 1, 1, 1, 1, 1, 1, 1, 1, 1, 1, 1, 1, 1, 1, 1, 1, 1, 1, 1, 1, 1, 1, 1, 1, 1, 1, 1, 1, 1, 1, 1, 1, 1, 1, 1, 1, 1, 1, 1, 1, 1, 1, 1, 1, 1, 1, 1, 1, 1, 1, 1, 1, 1, 1])
_uv = me_cylinder.uv_layers.new(name='UVMap')
_uv.uv.foreach_set('vector', [1.0, 0.8727, 1.0, 1.0, 0.9688, 1.0, 0.9688, 0.8727, 0.9688, 0.8727, 0.9688, 1.0, 0.9375, 1.0, 0.9375, 0.8727, 0.9375, 0.8727, 0.9375, 1.0, 0.9062, 1.0, 0.9062, 0.8727, 0.9062, 0.8727, 0.9062, 1.0, 0.875, 1.0, 0.875, 0.8727, 0.875, 0.8727, 0.875, 1.0, 0.8438, 1.0, 0.8438, 0.8727, 0.8438, 0.8727, 0.8438, 1.0, 0.8125, 1.0, 0.8125, 0.8727, 0.8125, 0.8727, 0.8125, 1.0, 0.7812, 1.0, 0.7812, 0.8727, 0.7812, 0.8727, 0.7812, 1.0, 0.75, 1.0, 0.75, 0.8727, 0.75, 0.8727, 0.75, 1.0, 0.7188, 1.0, 0.7188, 0.8727, 0.7188, 0.8727, 0.7188, 1.0, 0.6875, 1.0, 0.6875, 0.8727, 0.6875, 0.8727, 0.6875, 1.0, 0.6562, 1.0, 0.6562, 0.8727, 0.6562, 0.8727, 0.6562, 1.0, 0.625, 1.0, 0.625, 0.8727, 0.625, 0.8727, 0.625, 1.0, 0.5938, 1.0, 0.5938, 0.8727, 0.5938, 0.8727, 0.5938, 1.0, 0.5625, 1.0, 0.5625, 0.8727, 0.5625, 0.8727, 0.5625, 1.0, 0.5312, 1.0, 0.5312, 0.8727, 0.5312, 0.8727, 0.5312, 1.0, 0.5, 1.0, 0.5, 0.8727, 0.5, 0.8727, 0.5, 1.0, 0.4688, 1.0, 0.4688, 0.8727, 0.4688, 0.8727, 0.4688, 1.0, 0.4375, 1.0, 0.4375, 0.8727, 0.4375, 0.8727, 0.4375, 1.0, 0.4062, 1.0, 0.4062, 0.8727, 0.4062, 0.8727, 0.4062, 1.0, 0.375, 1.0, 0.375, 0.8727, 0.375, 0.8727, 0.375, 1.0, 0.3438, 1.0, 0.3438, 0.8727, 0.3438, 0.8727, 0.3438, 1.0, 0.3125, 1.0, 0.3125, 0.8727, 0.3125, 0.8727, 0.3125, 1.0, 0.2812, 1.0, 0.2812, 0.8727, 0.2812, 0.8727, 0.2812, 1.0, 0.25, 1.0, 0.25, 0.8727, 0.25, 0.8727, 0.25, 1.0, 0.2188, 1.0, 0.2188, 0.8727, 0.2188, 0.8727, 0.2188, 1.0, 0.1875, 1.0, 0.1875, 0.8727, 0.1875, 0.8727, 0.1875, 1.0, 0.1562, 1.0, 0.1562, 0.8727, 0.1562, 0.8727, 0.1562, 1.0, 0.125, 1.0, 0.125, 0.8727, 0.125, 0.8727, 0.125, 1.0, 0.09375, 1.0, 0.09375, 0.8727, 0.09375, 0.8727, 0.09375, 1.0, 0.0625, 1.0, 0.0625, 0.8727, 0.75, 1.0, 0.7812, 1.0, 0.75, 1.0, 0.0625, 0.8727, 0.0625, 1.0, 0.03125, 1.0, 0.03125, 0.8727, 0.03125, 0.8727, 0.03125, 1.0, 0.0, 1.0, 0.0, 0.8727, 0.75, 0.49, 0.7968, 0.4854, 0.8418, 0.4717, 0.8833, 0.4496, 0.9197, 0.4197, 0.9496, 0.3833, 0.9717, 0.3418, 0.9854, 0.2968, 0.99, 0.25, 0.9854, 0.2032, 0.9717, 0.1582, 0.9496, 0.1167, 0.9197, 0.08029, 0.8833, 0.05045, 0.8418, 0.02827, 0.7968, 0.01461, 0.75, 0.01, 0.7032, 0.01461, 0.6582, 0.02827, 0.6167, 0.05045, 0.5803, 0.08029, 0.5504, 0.1167, 0.5283, 0.1582, 0.5146, 0.2032, 0.51, 0.25, 0.5146, 0.2968, 0.5283, 0.3418, 0.5504, 0.3833, 0.5803, 0.4197, 0.6167, 0.4496, 0.6582, 0.4717, 0.7032, 0.4854, 0.4688, 1.0, 0.5, 1.0, 0.4688, 1.0, 0.1875, 1.0, 0.2188, 1.0, 0.1875, 1.0, 0.875, 1.0, 0.9062, 1.0, 0.875, 1.0, 0.5938, 1.0, 0.625, 1.0, 0.5938, 1.0, 0.3125, 1.0, 0.3438, 1.0, 0.3125, 1.0, 0.03125, 1.0, 0.0625, 1.0, 0.03125, 1.0, 0.7188, 1.0, 0.75, 1.0, 0.7188, 1.0, 0.4375, 1.0, 0.4688, 1.0, 0.4375, 1.0, 0.1562, 1.0, 0.1875, 1.0, 0.1562, 1.0, 0.8438, 1.0, 0.875, 1.0, 0.8438, 1.0, 0.5625, 1.0, 0.5938, 1.0, 0.5625, 1.0, 0.2812, 1.0, 0.3125, 1.0, 0.2812, 1.0, 0.9688, 1.0, 1.0, 1.0, 0.9688, 1.0, 0.0, 1.0, 0.03125, 1.0, 0.0, 1.0, 0.6875, 1.0, 0.7188, 1.0, 0.6875, 1.0, 0.4062, 1.0, 0.4375, 1.0, 0.4062, 1.0, 0.125, 1.0, 0.1562, 1.0, 0.125, 1.0, 0.8125, 1.0, 0.8438, 1.0, 0.8125, 1.0, 0.5312, 1.0, 0.5625, 1.0, 0.5312, 1.0, 0.25, 1.0, 0.2812, 1.0, 0.25, 1.0, 0.9375, 1.0, 0.9688, 1.0, 0.9375, 1.0, 0.6562, 1.0, 0.6875, 1.0, 0.6562, 1.0, 0.375, 1.0, 0.4062, 1.0, 0.375, 1.0, 0.09375, 1.0, 0.125, 1.0, 0.09375, 1.0, 0.7812, 1.0, 0.8125, 1.0, 0.7812, 1.0, 0.5, 1.0, 0.5312, 1.0, 0.5, 1.0, 0.2188, 1.0, 0.25, 1.0, 0.2188, 1.0, 0.9062, 1.0, 0.9375, 1.0, 0.9062, 1.0, 0.625, 1.0, 0.6562, 1.0, 0.625, 1.0, 0.3438, 1.0, 0.375, 1.0, 0.3438, 1.0, 0.0625, 1.0, 0.09375, 1.0, 0.0625, 1.0, 0.03125, 0.7147, 0.03125, 0.7453, 0.0, 0.7453, 0.0, 0.7147, 0.0625, 0.7147, 0.0625, 0.7453, 0.03125, 0.7453, 0.03125, 0.7147, 0.09375, 0.7147, 0.09375, 0.7453, 0.0625, 0.7453, 0.0625, 0.7147, 0.125, 0.7147, 0.125, 0.7453, 0.09375, 0.7453, 0.09375, 0.7147, 0.1562, 0.7147, 0.1562, 0.7453, 0.125, 0.7453, 0.125, 0.7147, 0.1875, 0.7147, 0.1875, 0.7453, 0.1562, 0.7453, 0.1562, 0.7147, 0.2188, 0.7147, 0.2188, 0.7453, 0.1875, 0.7453, 0.1875, 0.7147, 0.25, 0.7147, 0.25, 0.7453, 0.2188, 0.7453, 0.2188, 0.7147, 0.2812, 0.7147, 0.2812, 0.7453, 0.25, 0.7453, 0.25, 0.7147, 0.3125, 0.7147, 0.3125, 0.7453, 0.2812, 0.7453, 0.2812, 0.7147, 0.3438, 0.7147, 0.3438, 0.7453, 0.3125, 0.7453, 0.3125, 0.7147, 0.375, 0.7147, 0.375, 0.7453, 0.3438, 0.7453, 0.3438, 0.7147, 0.4062, 0.7147, 0.4062, 0.7453, 0.375, 0.7453, 0.375, 0.7147, 0.4375, 0.7147, 0.4375, 0.7453, 0.4062, 0.7453, 0.4062, 0.7147, 0.4688, 0.7147, 0.4688, 0.7453, 0.4375, 0.7453, 0.4375, 0.7147, 0.5, 0.7147, 0.5, 0.7453, 0.4688, 0.7453, 0.4688, 0.7147, 0.5312, 0.7147, 0.5312, 0.7453, 0.5, 0.7453, 0.5, 0.7147, 0.5625, 0.7147, 0.5625, 0.7453, 0.5312, 0.7453, 0.5312, 0.7147, 0.5938, 0.7147, 0.5938, 0.7453, 0.5625, 0.7453, 0.5625, 0.7147, 0.625, 0.7147, 0.625, 0.7453, 0.5938, 0.7453, 0.5938, 0.7147, 0.6562, 0.7147, 0.6562, 0.7453, 0.625, 0.7453, 0.625, 0.7147, 0.6875, 0.7147, 0.6875, 0.7453, 0.6562, 0.7453, 0.6562, 0.7147, 0.7188, 0.7147, 0.7188, 0.7453, 0.6875, 0.7453, 0.6875, 0.7147, 0.75, 0.7147, 0.75, 0.7453, 0.7188, 0.7453, 0.7188, 0.7147, 0.7812, 0.7147, 0.7812, 0.7453, 0.75, 0.7453, 0.75, 0.7147, 0.8125, 0.7147, 0.8125, 0.7453, 0.7812, 0.7453, 0.7812, 0.7147, 0.8438, 0.7147, 0.8438, 0.7453, 0.8125, 0.7453, 0.8125, 0.7147, 0.875, 0.7147, 0.875, 0.7453, 0.8438, 0.7453, 0.8438, 0.7147, 0.9062, 0.7147, 0.9062, 0.7453, 0.875, 0.7453, 0.875, 0.7147, 0.9375, 0.7147, 0.9375, 0.7453, 0.9062, 0.7453, 0.9062, 0.7147, 0.9688, 0.7147, 0.9688, 0.7453, 0.9375, 0.7453, 0.9375, 0.7147, 1.0, 0.7147, 1.0, 0.7453, 0.9688, 0.7453, 0.9688, 0.7147, 0.03125, 0.8567, 0.03125, 0.8727, 0.0, 0.8727, 0.0, 0.8567, 0.0625, 0.8567, 0.0625, 0.8727, 0.03125, 0.8727, 0.03125, 0.8567, 0.09375, 0.8567, 0.09375, 0.8727, 0.0625, 0.8727, 0.0625, 0.8567, 0.125, 0.8567, 0.125, 0.8727, 0.09375, 0.8727, 0.09375, 0.8567, 0.1562, 0.8567, 0.1562, 0.8727, 0.125, 0.8727, 0.125, 0.8567, 0.1875, 0.8567, 0.1875, 0.8727, 0.1562, 0.8727, 0.1562, 0.8567, 0.2188, 0.8567, 0.2188, 0.8727, 0.1875, 0.8727, 0.1875, 0.8567, 0.25, 0.8567, 0.25, 0.8727, 0.2188, 0.8727, 0.2188, 0.8567, 0.2812, 0.8567, 0.2812, 0.8727, 0.25, 0.8727, 0.25, 0.8567, 0.3125, 0.8567, 0.3125, 0.8727, 0.2812, 0.8727, 0.2812, 0.8567, 0.3438, 0.8567, 0.3438, 0.8727, 0.3125, 0.8727, 0.3125, 0.8567, 0.375, 0.8567, 0.375, 0.8727, 0.3438, 0.8727, 0.3438, 0.8567, 0.4062, 0.8567, 0.4062, 0.8727, 0.375, 0.8727, 0.375, 0.8567, 0.4375, 0.8567, 0.4375, 0.8727, 0.4062, 0.8727, 0.4062, 0.8567, 0.4688, 0.8567, 0.4688, 0.8727, 0.4375, 0.8727, 0.4375, 0.8567, 0.5, 0.8567, 0.5, 0.8727, 0.4688, 0.8727, 0.4688, 0.8567, 0.5312, 0.8567, 0.5312, 0.8727, 0.5, 0.8727, 0.5, 0.8567, 0.5625, 0.8567, 0.5625, 0.8727, 0.5312, 0.8727, 0.5312, 0.8567, 0.5938, 0.8567, 0.5938, 0.8727, 0.5625, 0.8727, 0.5625, 0.8567, 0.625, 0.8567, 0.625, 0.8727, 0.5938, 0.8727, 0.5938, 0.8567, 0.6562, 0.8567, 0.6562, 0.8727, 0.625, 0.8727, 0.625, 0.8567, 0.6875, 0.8567, 0.6875, 0.8727, 0.6562, 0.8727, 0.6562, 0.8567, 0.7188, 0.8567, 0.7188, 0.8727, 0.6875, 0.8727, 0.6875, 0.8567, 0.75, 0.8567, 0.75, 0.8727, 0.7188, 0.8727, 0.7188, 0.8567, 0.7812, 0.8567, 0.7812, 0.8727, 0.75, 0.8727, 0.75, 0.8567, 0.8125, 0.8567, 0.8125, 0.8727, 0.7812, 0.8727, 0.7812, 0.8567, 0.8438, 0.8567, 0.8438, 0.8727, 0.8125, 0.8727, 0.8125, 0.8567, 0.875, 0.8567, 0.875, 0.8727, 0.8438, 0.8727, 0.8438, 0.8567, 0.9062, 0.8567, 0.9062, 0.8727, 0.875, 0.8727, 0.875, 0.8567, 0.9375, 0.8567, 0.9375, 0.8727, 0.9062, 0.8727, 0.9062, 0.8567, 0.9688, 0.8567, 0.9688, 0.8727, 0.9375, 0.8727, 0.9375, 0.8567, 1.0, 0.8567, 1.0, 0.8727, 0.9688, 0.8727, 0.9688, 0.8567, 1.0, 0.7931, 1.0, 0.809, 0.9688, 0.809, 0.9688, 0.7931, 0.9688, 0.7931, 0.9688, 0.809, 0.9375, 0.809, 0.9375, 0.7931, 0.9375, 0.7931, 0.9375, 0.809, 0.9062, 0.809, 0.9062, 0.7931, 0.9062, 0.7931, 0.9062, 0.809, 0.875, 0.809, 0.875, 0.7931, 0.875, 0.7931, 0.875, 0.809, 0.8438, 0.809, 0.8438, 0.7931, 0.8438, 0.7931, 0.8438, 0.809, 0.8125, 0.809, 0.8125, 0.7931, 0.8125, 0.7931, 0.8125, 0.809, 0.7812, 0.809, 0.7812, 0.7931, 0.7812, 0.7931, 0.7812, 0.809, 0.75, 0.809, 0.75, 0.7931, 0.75, 0.7931, 0.75, 0.809, 0.7188, 0.809, 0.7188, 0.7931, 0.7188, 0.7931, 0.7188, 0.809, 0.6875, 0.809, 0.6875, 0.7931, 0.6875, 0.7931, 0.6875, 0.809, 0.6562, 0.809, 0.6562, 0.7931, 0.6562, 0.7931, 0.6562, 0.809, 0.625, 0.809, 0.625, 0.7931, 0.625, 0.7931, 0.625, 0.809, 0.5938, 0.809, 0.5938, 0.7931, 0.5938, 0.7931, 0.5938, 0.809, 0.5625, 0.809, 0.5625, 0.7931, 0.5625, 0.7931, 0.5625, 0.809, 0.5312, 0.809, 0.5312, 0.7931, 0.5312, 0.7931, 0.5312, 0.809, 0.5, 0.809, 0.5, 0.7931, 0.5, 0.7931, 0.5, 0.809, 0.4688, 0.809, 0.4688, 0.7931, 0.4688, 0.7931, 0.4688, 0.809, 0.4375, 0.809, 0.4375, 0.7931, 0.4375, 0.7931, 0.4375, 0.809, 0.4062, 0.809, 0.4062, 0.7931, 0.4062, 0.7931, 0.4062, 0.809, 0.375, 0.809, 0.375, 0.7931, 0.375, 0.7931, 0.375, 0.809, 0.3438, 0.809, 0.3438, 0.7931, 0.3438, 0.7931, 0.3438, 0.809, 0.3125, 0.809, 0.3125, 0.7931, 0.3125, 0.7931, 0.3125, 0.809, 0.2812, 0.809, 0.2812, 0.7931, 0.2812, 0.7931, 0.2812, 0.809, 0.25, 0.809, 0.25, 0.7931, 0.25, 0.7931, 0.25, 0.809, 0.2188, 0.809, 0.2188, 0.7931, 0.2188, 0.7931, 0.2188, 0.809, 0.1875, 0.809, 0.1875, 0.7931, 0.1875, 0.7931, 0.1875, 0.809, 0.1562, 0.809, 0.1562, 0.7931, 0.1562, 0.7931, 0.1562, 0.809, 0.125, 0.809, 0.125, 0.7931, 0.125, 0.7931, 0.125, 0.809, 0.09375, 0.809, 0.09375, 0.7931, 0.09375, 0.7931, 0.09375, 0.809, 0.0625, 0.809, 0.0625, 0.7931, 0.0625, 0.7931, 0.0625, 0.809, 0.03125, 0.809, 0.03125, 0.7931, 0.03125, 0.7931, 0.03125, 0.809, 0.0, 0.809, 0.0, 0.7931, 1.0, 0.8249, 1.0, 0.8408, 0.9688, 0.8408, 0.9688, 0.8249, 0.9688, 0.8249, 0.9688, 0.8408, 0.9375, 0.8408, 0.9375, 0.8249, 0.9375, 0.8249, 0.9375, 0.8408, 0.9062, 0.8408, 0.9062, 0.8249, 0.9062, 0.8249, 0.9062, 0.8408, 0.875, 0.8408, 0.875, 0.8249, 0.875, 0.8249, 0.875, 0.8408, 0.8438, 0.8408, 0.8438, 0.8249, 0.8438, 0.8249, 0.8438, 0.8408, 0.8125, 0.8408, 0.8125, 0.8249, 0.8125, 0.8249, 0.8125, 0.8408, 0.7812, 0.8408, 0.7812, 0.8249, 0.7812, 0.8249, 0.7812, 0.8408, 0.75, 0.8408, 0.75, 0.8249, 0.75, 0.8249, 0.75, 0.8408, 0.7188, 0.8408, 0.7188, 0.8249, 0.7188, 0.8249, 0.7188, 0.8408, 0.6875, 0.8408, 0.6875, 0.8249, 0.6875, 0.8249, 0.6875, 0.8408, 0.6562, 0.8408, 0.6562, 0.8249, 0.6562, 0.8249, 0.6562, 0.8408, 0.625, 0.8408, 0.625, 0.8249, 0.625, 0.8249, 0.625, 0.8408, 0.5938, 0.8408, 0.5938, 0.8249, 0.5938, 0.8249, 0.5938, 0.8408, 0.5625, 0.8408, 0.5625, 0.8249, 0.5625, 0.8249, 0.5625, 0.8408, 0.5312, 0.8408, 0.5312, 0.8249, 0.5312, 0.8249, 0.5312, 0.8408, 0.5, 0.8408, 0.5, 0.8249, 0.5, 0.8249, 0.5, 0.8408, 0.4688, 0.8408, 0.4688, 0.8249, 0.4688, 0.8249, 0.4688, 0.8408, 0.4375, 0.8408, 0.4375, 0.8249, 0.4375, 0.8249, 0.4375, 0.8408, 0.4062, 0.8408, 0.4062, 0.8249, 0.4062, 0.8249, 0.4062, 0.8408, 0.375, 0.8408, 0.375, 0.8249, 0.375, 0.8249, 0.375, 0.8408, 0.3438, 0.8408, 0.3438, 0.8249, 0.3438, 0.8249, 0.3438, 0.8408, 0.3125, 0.8408, 0.3125, 0.8249, 0.3125, 0.8249, 0.3125, 0.8408, 0.2812, 0.8408, 0.2812, 0.8249, 0.2812, 0.8249, 0.2812, 0.8408, 0.25, 0.8408, 0.25, 0.8249, 0.25, 0.8249, 0.25, 0.8408, 0.2188, 0.8408, 0.2188, 0.8249, 0.2188, 0.8249, 0.2188, 0.8408, 0.1875, 0.8408, 0.1875, 0.8249, 0.1875, 0.8249, 0.1875, 0.8408, 0.1562, 0.8408, 0.1562, 0.8249, 0.1562, 0.8249, 0.1562, 0.8408, 0.125, 0.8408, 0.125, 0.8249, 0.125, 0.8249, 0.125, 0.8408, 0.09375, 0.8408, 0.09375, 0.8249, 0.09375, 0.8249, 0.09375, 0.8408, 0.0625, 0.8408, 0.0625, 0.8249, 0.0625, 0.8249, 0.0625, 0.8408, 0.03125, 0.8408, 0.03125, 0.8249, 0.03125, 0.8249, 0.03125, 0.8408, 0.0, 0.8408, 0.0, 0.8249, 0.03125, 0.7612, 0.03125, 0.7772, 0.0, 0.7772, 0.0, 0.7612, 0.0625, 0.7612, 0.0625, 0.7772, 0.03125, 0.7772, 0.03125, 0.7612, 0.09375, 0.7612, 0.09375, 0.7772, 0.0625, 0.7772, 0.0625, 0.7612, 0.125, 0.7612, 0.125, 0.7772, 0.09375, 0.7772, 0.09375, 0.7612, 0.1562, 0.7612, 0.1562, 0.7772, 0.125, 0.7772, 0.125, 0.7612, 0.1875, 0.7612, 0.1875, 0.7772, 0.1562, 0.7772, 0.1562, 0.7612, 0.2188, 0.7612, 0.2188, 0.7772, 0.1875, 0.7772, 0.1875, 0.7612, 0.25, 0.7612, 0.25, 0.7772, 0.2188, 0.7772, 0.2188, 0.7612, 0.2812, 0.7612, 0.2812, 0.7772, 0.25, 0.7772, 0.25, 0.7612, 0.3125, 0.7612, 0.3125, 0.7772, 0.2812, 0.7772, 0.2812, 0.7612, 0.3438, 0.7612, 0.3438, 0.7772, 0.3125, 0.7772, 0.3125, 0.7612, 0.375, 0.7612, 0.375, 0.7772, 0.3438, 0.7772, 0.3438, 0.7612, 0.4062, 0.7612, 0.4062, 0.7772, 0.375, 0.7772, 0.375, 0.7612, 0.4375, 0.7612, 0.4375, 0.7772, 0.4062, 0.7772, 0.4062, 0.7612, 0.4688, 0.7612, 0.4688, 0.7772, 0.4375, 0.7772, 0.4375, 0.7612, 0.5, 0.7612, 0.5, 0.7772, 0.4688, 0.7772, 0.4688, 0.7612, 0.5312, 0.7612, 0.5312, 0.7772, 0.5, 0.7772, 0.5, 0.7612, 0.5625, 0.7612, 0.5625, 0.7772, 0.5312, 0.7772, 0.5312, 0.7612, 0.5938, 0.7612, 0.5938, 0.7772, 0.5625, 0.7772, 0.5625, 0.7612, 0.625, 0.7612, 0.625, 0.7772, 0.5938, 0.7772, 0.5938, 0.7612, 0.6562, 0.7612, 0.6562, 0.7772, 0.625, 0.7772, 0.625, 0.7612, 0.6875, 0.7612, 0.6875, 0.7772, 0.6562, 0.7772, 0.6562, 0.7612, 0.7188, 0.7612, 0.7188, 0.7772, 0.6875, 0.7772, 0.6875, 0.7612, 0.75, 0.7612, 0.75, 0.7772, 0.7188, 0.7772, 0.7188, 0.7612, 0.7812, 0.7612, 0.7812, 0.7772, 0.75, 0.7772, 0.75, 0.7612, 0.8125, 0.7612, 0.8125, 0.7772, 0.7812, 0.7772, 0.7812, 0.7612, 0.8438, 0.7612, 0.8438, 0.7772, 0.8125, 0.7772, 0.8125, 0.7612, 0.875, 0.7612, 0.875, 0.7772, 0.8438, 0.7772, 0.8438, 0.7612, 0.9062, 0.7612, 0.9062, 0.7772, 0.875, 0.7772, 0.875, 0.7612, 0.9375, 0.7612, 0.9375, 0.7772, 0.9062, 0.7772, 0.9062, 0.7612, 0.9688, 0.7612, 0.9688, 0.7772, 0.9375, 0.7772, 0.9375, 0.7612, 1.0, 0.7612, 1.0, 0.7772, 0.9688, 0.7772, 0.9688, 0.7612, 0.03125, 0.7772, 0.03125, 0.7931, 0.0, 0.7931, 0.0, 0.7772, 0.0625, 0.7772, 0.0625, 0.7931, 0.03125, 0.7931, 0.03125, 0.7772, 0.09375, 0.7772, 0.09375, 0.7931, 0.0625, 0.7931, 0.0625, 0.7772, 0.125, 0.7772, 0.125, 0.7931, 0.09375, 0.7931, 0.09375, 0.7772, 0.1562, 0.7772, 0.1562, 0.7931, 0.125, 0.7931, 0.125, 0.7772, 0.1875, 0.7772, 0.1875, 0.7931, 0.1562, 0.7931, 0.1562, 0.7772, 0.2188, 0.7772, 0.2188, 0.7931, 0.1875, 0.7931, 0.1875, 0.7772, 0.25, 0.7772, 0.25, 0.7931, 0.2188, 0.7931, 0.2188, 0.7772, 0.2812, 0.7772, 0.2812, 0.7931, 0.25, 0.7931, 0.25, 0.7772, 0.3125, 0.7772, 0.3125, 0.7931, 0.2812, 0.7931, 0.2812, 0.7772, 0.3438, 0.7772, 0.3438, 0.7931, 0.3125, 0.7931, 0.3125, 0.7772, 0.375, 0.7772, 0.375, 0.7931, 0.3438, 0.7931, 0.3438, 0.7772, 0.4062, 0.7772, 0.4062, 0.7931, 0.375, 0.7931, 0.375, 0.7772, 0.4375, 0.7772, 0.4375, 0.7931, 0.4062, 0.7931, 0.4062, 0.7772, 0.4688, 0.7772, 0.4688, 0.7931, 0.4375, 0.7931, 0.4375, 0.7772, 0.5, 0.7772, 0.5, 0.7931, 0.4688, 0.7931, 0.4688, 0.7772, 0.5312, 0.7772, 0.5312, 0.7931, 0.5, 0.7931, 0.5, 0.7772, 0.5625, 0.7772, 0.5625, 0.7931, 0.5312, 0.7931, 0.5312, 0.7772, 0.5938, 0.7772, 0.5938, 0.7931, 0.5625, 0.7931, 0.5625, 0.7772, 0.625, 0.7772, 0.625, 0.7931, 0.5938, 0.7931, 0.5938, 0.7772, 0.6562, 0.7772, 0.6562, 0.7931, 0.625, 0.7931, 0.625, 0.7772, 0.6875, 0.7772, 0.6875, 0.7931, 0.6562, 0.7931, 0.6562, 0.7772, 0.7188, 0.7772, 0.7188, 0.7931, 0.6875, 0.7931, 0.6875, 0.7772, 0.75, 0.7772, 0.75, 0.7931, 0.7188, 0.7931, 0.7188, 0.7772, 0.7812, 0.7772, 0.7812, 0.7931, 0.75, 0.7931, 0.75, 0.7772, 0.8125, 0.7772, 0.8125, 0.7931, 0.7812, 0.7931, 0.7812, 0.7772, 0.8438, 0.7772, 0.8438, 0.7931, 0.8125, 0.7931, 0.8125, 0.7772, 0.875, 0.7772, 0.875, 0.7931, 0.8438, 0.7931, 0.8438, 0.7772, 0.9062, 0.7772, 0.9062, 0.7931, 0.875, 0.7931, 0.875, 0.7772, 0.9375, 0.7772, 0.9375, 0.7931, 0.9062, 0.7931, 0.9062, 0.7772, 0.9688, 0.7772, 0.9688, 0.7931, 0.9375, 0.7931, 0.9375, 0.7772, 1.0, 0.7772, 1.0, 0.7931, 0.9688, 0.7931, 0.9688, 0.7772, 0.03125, 0.809, 0.03125, 0.8249, 0.0, 0.8249, 0.0, 0.809, 0.0625, 0.809, 0.0625, 0.8249, 0.03125, 0.8249, 0.03125, 0.809, 0.09375, 0.809, 0.09375, 0.8249, 0.0625, 0.8249, 0.0625, 0.809, 0.125, 0.809, 0.125, 0.8249, 0.09375, 0.8249, 0.09375, 0.809, 0.1562, 0.809, 0.1562, 0.8249, 0.125, 0.8249, 0.125, 0.809, 0.1875, 0.809, 0.1875, 0.8249, 0.1562, 0.8249, 0.1562, 0.809, 0.2188, 0.809, 0.2188, 0.8249, 0.1875, 0.8249, 0.1875, 0.809, 0.25, 0.809, 0.25, 0.8249, 0.2188, 0.8249, 0.2188, 0.809, 0.2812, 0.809, 0.2812, 0.8249, 0.25, 0.8249, 0.25, 0.809, 0.3125, 0.809, 0.3125, 0.8249, 0.2812, 0.8249, 0.2812, 0.809, 0.3438, 0.809, 0.3438, 0.8249, 0.3125, 0.8249, 0.3125, 0.809, 0.375, 0.809, 0.375, 0.8249, 0.3438, 0.8249, 0.3438, 0.809, 0.4062, 0.809, 0.4062, 0.8249, 0.375, 0.8249, 0.375, 0.809, 0.4375, 0.809, 0.4375, 0.8249, 0.4062, 0.8249, 0.4062, 0.809, 0.4688, 0.809, 0.4688, 0.8249, 0.4375, 0.8249, 0.4375, 0.809, 0.5, 0.809, 0.5, 0.8249, 0.4688, 0.8249, 0.4688, 0.809, 0.5312, 0.809, 0.5312, 0.8249, 0.5, 0.8249, 0.5, 0.809, 0.5625, 0.809, 0.5625, 0.8249, 0.5312, 0.8249, 0.5312, 0.809, 0.5938, 0.809, 0.5938, 0.8249, 0.5625, 0.8249, 0.5625, 0.809, 0.625, 0.809, 0.625, 0.8249, 0.5938, 0.8249, 0.5938, 0.809, 0.6562, 0.809, 0.6562, 0.8249, 0.625, 0.8249, 0.625, 0.809, 0.6875, 0.809, 0.6875, 0.8249, 0.6562, 0.8249, 0.6562, 0.809, 0.7188, 0.809, 0.7188, 0.8249, 0.6875, 0.8249, 0.6875, 0.809, 0.75, 0.809, 0.75, 0.8249, 0.7188, 0.8249, 0.7188, 0.809, 0.7812, 0.809, 0.7812, 0.8249, 0.75, 0.8249, 0.75, 0.809, 0.8125, 0.809, 0.8125, 0.8249, 0.7812, 0.8249, 0.7812, 0.809, 0.8438, 0.809, 0.8438, 0.8249, 0.8125, 0.8249, 0.8125, 0.809, 0.875, 0.809, 0.875, 0.8249, 0.8438, 0.8249, 0.8438, 0.809, 0.9062, 0.809, 0.9062, 0.8249, 0.875, 0.8249, 0.875, 0.809, 0.9375, 0.809, 0.9375, 0.8249, 0.9062, 0.8249, 0.9062, 0.809, 0.9688, 0.809, 0.9688, 0.8249, 0.9375, 0.8249, 0.9375, 0.809, 1.0, 0.809, 1.0, 0.8249, 0.9688, 0.8249, 0.9688, 0.809, 1.0, 0.8408, 1.0, 0.8567, 0.9688, 0.8567, 0.9688, 0.8408, 0.9688, 0.8408, 0.9688, 0.8567, 0.9375, 0.8567, 0.9375, 0.8408, 0.9375, 0.8408, 0.9375, 0.8567, 0.9062, 0.8567, 0.9062, 0.8408, 0.9062, 0.8408, 0.9062, 0.8567, 0.875, 0.8567, 0.875, 0.8408, 0.875, 0.8408, 0.875, 0.8567, 0.8438, 0.8567, 0.8438, 0.8408, 0.8438, 0.8408, 0.8438, 0.8567, 0.8125, 0.8567, 0.8125, 0.8408, 0.8125, 0.8408, 0.8125, 0.8567, 0.7812, 0.8567, 0.7812, 0.8408, 0.7812, 0.8408, 0.7812, 0.8567, 0.75, 0.8567, 0.75, 0.8408, 0.75, 0.8408, 0.75, 0.8567, 0.7188, 0.8567, 0.7188, 0.8408, 0.7188, 0.8408, 0.7188, 0.8567, 0.6875, 0.8567, 0.6875, 0.8408, 0.6875, 0.8408, 0.6875, 0.8567, 0.6562, 0.8567, 0.6562, 0.8408, 0.6562, 0.8408, 0.6562, 0.8567, 0.625, 0.8567, 0.625, 0.8408, 0.625, 0.8408, 0.625, 0.8567, 0.5938, 0.8567, 0.5938, 0.8408, 0.5938, 0.8408, 0.5938, 0.8567, 0.5625, 0.8567, 0.5625, 0.8408, 0.5625, 0.8408, 0.5625, 0.8567, 0.5312, 0.8567, 0.5312, 0.8408, 0.5312, 0.8408, 0.5312, 0.8567, 0.5, 0.8567, 0.5, 0.8408, 0.5, 0.8408, 0.5, 0.8567, 0.4688, 0.8567, 0.4688, 0.8408, 0.4688, 0.8408, 0.4688, 0.8567, 0.4375, 0.8567, 0.4375, 0.8408, 0.4375, 0.8408, 0.4375, 0.8567, 0.4062, 0.8567, 0.4062, 0.8408, 0.4062, 0.8408, 0.4062, 0.8567, 0.375, 0.8567, 0.375, 0.8408, 0.375, 0.8408, 0.375, 0.8567, 0.3438, 0.8567, 0.3438, 0.8408, 0.3438, 0.8408, 0.3438, 0.8567, 0.3125, 0.8567, 0.3125, 0.8408, 0.3125, 0.8408, 0.3125, 0.8567, 0.2812, 0.8567, 0.2812, 0.8408, 0.2812, 0.8408, 0.2812, 0.8567, 0.25, 0.8567, 0.25, 0.8408, 0.25, 0.8408, 0.25, 0.8567, 0.2188, 0.8567, 0.2188, 0.8408, 0.2188, 0.8408, 0.2188, 0.8567, 0.1875, 0.8567, 0.1875, 0.8408, 0.1875, 0.8408, 0.1875, 0.8567, 0.1562, 0.8567, 0.1562, 0.8408, 0.1562, 0.8408, 0.1562, 0.8567, 0.125, 0.8567, 0.125, 0.8408, 0.125, 0.8408, 0.125, 0.8567, 0.09375, 0.8567, 0.09375, 0.8408, 0.09375, 0.8408, 0.09375, 0.8567, 0.0625, 0.8567, 0.0625, 0.8408, 0.0625, 0.8408, 0.0625, 0.8567, 0.03125, 0.8567, 0.03125, 0.8408, 0.03125, 0.8408, 0.03125, 0.8567, 0.0, 0.8567, 0.0, 0.8408, 1.0, 0.7453, 1.0, 0.7612, 0.9688, 0.7612, 0.9688, 0.7453, 0.9688, 0.7453, 0.9688, 0.7612, 0.9375, 0.7612, 0.9375, 0.7453, 0.9375, 0.7453, 0.9375, 0.7612, 0.9062, 0.7612, 0.9062, 0.7453, 0.9062, 0.7453, 0.9062, 0.7612, 0.875, 0.7612, 0.875, 0.7453, 0.875, 0.7453, 0.875, 0.7612, 0.8438, 0.7612, 0.8438, 0.7453, 0.8438, 0.7453, 0.8438, 0.7612, 0.8125, 0.7612, 0.8125, 0.7453, 0.8125, 0.7453, 0.8125, 0.7612, 0.7812, 0.7612, 0.7812, 0.7453, 0.7812, 0.7453, 0.7812, 0.7612, 0.75, 0.7612, 0.75, 0.7453, 0.75, 0.7453, 0.75, 0.7612, 0.7188, 0.7612, 0.7188, 0.7453, 0.7188, 0.7453, 0.7188, 0.7612, 0.6875, 0.7612, 0.6875, 0.7453, 0.6875, 0.7453, 0.6875, 0.7612, 0.6562, 0.7612, 0.6562, 0.7453, 0.6562, 0.7453, 0.6562, 0.7612, 0.625, 0.7612, 0.625, 0.7453, 0.625, 0.7453, 0.625, 0.7612, 0.5938, 0.7612, 0.5938, 0.7453, 0.5938, 0.7453, 0.5938, 0.7612, 0.5625, 0.7612, 0.5625, 0.7453, 0.5625, 0.7453, 0.5625, 0.7612, 0.5312, 0.7612, 0.5312, 0.7453, 0.5312, 0.7453, 0.5312, 0.7612, 0.5, 0.7612, 0.5, 0.7453, 0.5, 0.7453, 0.5, 0.7612, 0.4688, 0.7612, 0.4688, 0.7453, 0.4688, 0.7453, 0.4688, 0.7612, 0.4375, 0.7612, 0.4375, 0.7453, 0.4375, 0.7453, 0.4375, 0.7612, 0.4062, 0.7612, 0.4062, 0.7453, 0.4062, 0.7453, 0.4062, 0.7612, 0.375, 0.7612, 0.375, 0.7453, 0.375, 0.7453, 0.375, 0.7612, 0.3438, 0.7612, 0.3438, 0.7453, 0.3438, 0.7453, 0.3438, 0.7612, 0.3125, 0.7612, 0.3125, 0.7453, 0.3125, 0.7453, 0.3125, 0.7612, 0.2812, 0.7612, 0.2812, 0.7453, 0.2812, 0.7453, 0.2812, 0.7612, 0.25, 0.7612, 0.25, 0.7453, 0.25, 0.7453, 0.25, 0.7612, 0.2188, 0.7612, 0.2188, 0.7453, 0.2188, 0.7453, 0.2188, 0.7612, 0.1875, 0.7612, 0.1875, 0.7453, 0.1875, 0.7453, 0.1875, 0.7612, 0.1562, 0.7612, 0.1562, 0.7453, 0.1562, 0.7453, 0.1562, 0.7612, 0.125, 0.7612, 0.125, 0.7453, 0.125, 0.7453, 0.125, 0.7612, 0.09375, 0.7612, 0.09375, 0.7453, 0.09375, 0.7453, 0.09375, 0.7612, 0.0625, 0.7612, 0.0625, 0.7453, 0.0625, 0.7453, 0.0625, 0.7612, 0.03125, 0.7612, 0.03125, 0.7453, 0.03125, 0.7453, 0.03125, 0.7612, 0.0, 0.7612, 0.0, 0.7453, 1.0, 0.5, 1.0, 0.6227, 0.9688, 0.6227, 0.9688, 0.5, 0.9688, 0.5, 0.9688, 0.6227, 0.9375, 0.6227, 0.9375, 0.5, 0.9375, 0.5, 0.9375, 0.6227, 0.9062, 0.6227, 0.9062, 0.5, 0.9062, 0.5, 0.9062, 0.6227, 0.875, 0.6227, 0.875, 0.5, 0.875, 0.5, 0.875, 0.6227, 0.8438, 0.6227, 0.8438, 0.5, 0.8438, 0.5, 0.8438, 0.6227, 0.8125, 0.6227, 0.8125, 0.5, 0.8125, 0.5, 0.8125, 0.6227, 0.7812, 0.6227, 0.7812, 0.5, 0.7812, 0.5, 0.7812, 0.6227, 0.75, 0.6227, 0.75, 0.5, 0.75, 0.5, 0.75, 0.6227, 0.7188, 0.6227, 0.7188, 0.5, 0.7188, 0.5, 0.7188, 0.6227, 0.6875, 0.6227, 0.6875, 0.5, 0.6875, 0.5, 0.6875, 0.6227, 0.6562, 0.6227, 0.6562, 0.5, 0.6562, 0.5, 0.6562, 0.6227, 0.625, 0.6227, 0.625, 0.5, 0.625, 0.5, 0.625, 0.6227, 0.5938, 0.6227, 0.5938, 0.5, 0.5938, 0.5, 0.5938, 0.6227, 0.5625, 0.6227, 0.5625, 0.5, 0.5625, 0.5, 0.5625, 0.6227, 0.5312, 0.6227, 0.5312, 0.5, 0.5312, 0.5, 0.5312, 0.6227, 0.5, 0.6227, 0.5, 0.5, 0.5, 0.5, 0.5, 0.6227, 0.4688, 0.6227, 0.4688, 0.5, 0.4688, 0.5, 0.4688, 0.6227, 0.4375, 0.6227, 0.4375, 0.5, 0.4375, 0.5, 0.4375, 0.6227, 0.4062, 0.6227, 0.4062, 0.5, 0.4062, 0.5, 0.4062, 0.6227, 0.375, 0.6227, 0.375, 0.5, 0.375, 0.5, 0.375, 0.6227, 0.3438, 0.6227, 0.3438, 0.5, 0.3438, 0.5, 0.3438, 0.6227, 0.3125, 0.6227, 0.3125, 0.5, 0.3125, 0.5, 0.3125, 0.6227, 0.2812, 0.6227, 0.2812, 0.5, 0.2812, 0.5, 0.2812, 0.6227, 0.25, 0.6227, 0.25, 0.5, 0.25, 0.5, 0.25, 0.6227, 0.2188, 0.6227, 0.2188, 0.5, 0.2188, 0.5, 0.2188, 0.6227, 0.1875, 0.6227, 0.1875, 0.5, 0.1875, 0.5, 0.1875, 0.6227, 0.1562, 0.6227, 0.1562, 0.5, 0.1562, 0.5, 0.1562, 0.6227, 0.125, 0.6227, 0.125, 0.5, 0.125, 0.5, 0.125, 0.6227, 0.09375, 0.6227, 0.09375, 0.5, 0.09375, 0.5, 0.09375, 0.6227, 0.0625, 0.6227, 0.0625, 0.5, 0.0625, 0.5, 0.0625, 0.6227, 0.03125, 0.6227, 0.03125, 0.5, 0.03125, 0.5, 0.03125, 0.6227, 0.0, 0.6227, 0.0, 0.5, 1.0, 0.6533, 1.0, 0.684, 0.9688, 0.684, 0.9688, 0.6533, 0.9688, 0.6533, 0.9688, 0.684, 0.9375, 0.684, 0.9375, 0.6533, 0.9375, 0.6533, 0.9375, 0.684, 0.9062, 0.684, 0.9062, 0.6533, 0.9062, 0.6533, 0.9062, 0.684, 0.875, 0.684, 0.875, 0.6533, 0.875, 0.6533, 0.875, 0.684, 0.8438, 0.684, 0.8438, 0.6533, 0.8438, 0.6533, 0.8438, 0.684, 0.8125, 0.684, 0.8125, 0.6533, 0.8125, 0.6533, 0.8125, 0.684, 0.7812, 0.684, 0.7812, 0.6533, 0.7812, 0.6533, 0.7812, 0.684, 0.75, 0.684, 0.75, 0.6533, 0.75, 0.6533, 0.75, 0.684, 0.7188, 0.684, 0.7188, 0.6533, 0.7188, 0.6533, 0.7188, 0.684, 0.6875, 0.684, 0.6875, 0.6533, 0.6875, 0.6533, 0.6875, 0.684, 0.6562, 0.684, 0.6562, 0.6533, 0.6562, 0.6533, 0.6562, 0.684, 0.625, 0.684, 0.625, 0.6533, 0.625, 0.6533, 0.625, 0.684, 0.5938, 0.684, 0.5938, 0.6533, 0.5938, 0.6533, 0.5938, 0.684, 0.5625, 0.684, 0.5625, 0.6533, 0.5625, 0.6533, 0.5625, 0.684, 0.5312, 0.684, 0.5312, 0.6533, 0.5312, 0.6533, 0.5312, 0.684, 0.5, 0.684, 0.5, 0.6533, 0.5, 0.6533, 0.5, 0.684, 0.4688, 0.684, 0.4688, 0.6533, 0.4688, 0.6533, 0.4688, 0.684, 0.4375, 0.684, 0.4375, 0.6533, 0.4375, 0.6533, 0.4375, 0.684, 0.4062, 0.684, 0.4062, 0.6533, 0.4062, 0.6533, 0.4062, 0.684, 0.375, 0.684, 0.375, 0.6533, 0.375, 0.6533, 0.375, 0.684, 0.3438, 0.684, 0.3438, 0.6533, 0.3438, 0.6533, 0.3438, 0.684, 0.3125, 0.684, 0.3125, 0.6533, 0.3125, 0.6533, 0.3125, 0.684, 0.2812, 0.684, 0.2812, 0.6533, 0.2812, 0.6533, 0.2812, 0.684, 0.25, 0.684, 0.25, 0.6533, 0.25, 0.6533, 0.25, 0.684, 0.2188, 0.684, 0.2188, 0.6533, 0.2188, 0.6533, 0.2188, 0.684, 0.1875, 0.684, 0.1875, 0.6533, 0.1875, 0.6533, 0.1875, 0.684, 0.1562, 0.684, 0.1562, 0.6533, 0.1562, 0.6533, 0.1562, 0.684, 0.125, 0.684, 0.125, 0.6533, 0.125, 0.6533, 0.125, 0.684, 0.09375, 0.684, 0.09375, 0.6533, 0.09375, 0.6533, 0.09375, 0.684, 0.0625, 0.684, 0.0625, 0.6533, 0.0625, 0.6533, 0.0625, 0.684, 0.03125, 0.684, 0.03125, 0.6533, 0.03125, 0.6533, 0.03125, 0.684, 0.0, 0.684, 0.0, 0.6533, 0.03125, 0.7147, 0.0, 0.7147, 0.0, 0.7147, 0.03125, 0.7147, 0.9375, 0.684, 0.9688, 0.684, 0.9688, 0.684, 0.9375, 0.684, 0.5312, 0.684, 0.5625, 0.684, 0.5625, 0.684, 0.5312, 0.684, 0.9062, 0.684, 0.9062, 0.7147, 0.875, 0.7147, 0.875, 0.684, 0.875, 0.684, 0.875, 0.7147, 0.8438, 0.7147, 0.8438, 0.684, 0.8438, 0.684, 0.8438, 0.7147, 0.8125, 0.7147, 0.8125, 0.684, 0.8125, 0.684, 0.8125, 0.7147, 0.7812, 0.7147, 0.7812, 0.684, 0.7812, 0.684, 0.7812, 0.7147, 0.75, 0.7147, 0.75, 0.684, 0.75, 0.684, 0.75, 0.7147, 0.7188, 0.7147, 0.7188, 0.684, 0.7188, 0.684, 0.7188, 0.7147, 0.6875, 0.7147, 0.6875, 0.684, 0.6875, 0.684, 0.6875, 0.7147, 0.6562, 0.7147, 0.6562, 0.684, 0.6562, 0.684, 0.6562, 0.7147, 0.625, 0.7147, 0.625, 0.684, 0.625, 0.684, 0.625, 0.7147, 0.5938, 0.7147, 0.5938, 0.684, 0.4688, 0.7147, 0.4375, 0.7147, 0.4375, 0.7147, 0.4688, 0.7147, 0.4062, 0.7147, 0.4062, 0.684, 0.4062, 0.684, 0.4062, 0.7147, 0.0625, 0.7147, 0.03125, 0.7147, 0.03125, 0.7147, 0.0625, 0.7147, 0.9688, 0.684, 1.0, 0.684, 1.0, 0.684, 0.9688, 0.684, 0.5625, 0.684, 0.5938, 0.684, 0.5938, 0.684, 0.5625, 0.684, 0.5, 0.7147, 0.4688, 0.7147, 0.4688, 0.7147, 0.5, 0.7147, 0.4062, 0.684, 0.4062, 0.7147, 0.375, 0.7147, 0.375, 0.684, 0.375, 0.684, 0.375, 0.7147, 0.3438, 0.7147, 0.3438, 0.684, 0.3438, 0.684, 0.3438, 0.7147, 0.3125, 0.7147, 0.3125, 0.684, 0.3125, 0.684, 0.3125, 0.7147, 0.2812, 0.7147, 0.2812, 0.684, 0.2812, 0.684, 0.2812, 0.7147, 0.25, 0.7147, 0.25, 0.684, 0.25, 0.684, 0.25, 0.7147, 0.2188, 0.7147, 0.2188, 0.684, 0.2188, 0.684, 0.2188, 0.7147, 0.1875, 0.7147, 0.1875, 0.684, 0.1875, 0.684, 0.1875, 0.7147, 0.1562, 0.7147, 0.1562, 0.684, 0.1562, 0.684, 0.1562, 0.7147, 0.125, 0.7147, 0.125, 0.684, 0.125, 0.684, 0.125, 0.7147, 0.09375, 0.7147, 0.09375, 0.684, 0.09375, 0.7147, 0.0625, 0.7147, 0.0625, 0.7147, 0.09375, 0.7147, 0.9375, 0.7147, 0.9062, 0.7147, 0.9062, 0.7147, 0.9375, 0.7147, 0.5312, 0.7147, 0.5, 0.7147, 0.5, 0.7147, 0.5312, 0.7147, 1.0, 0.684, 1.0, 0.7147, 0.9688, 0.7147, 0.9688, 0.684, 0.9688, 0.684, 0.9688, 0.7147, 0.9375, 0.7147, 0.9375, 0.684, 0.9375, 0.684, 0.9375, 0.7147, 0.9062, 0.7147, 0.9062, 0.684, 0.5938, 0.684, 0.5938, 0.7147, 0.5625, 0.7147, 0.5625, 0.684, 0.5625, 0.684, 0.5625, 0.7147, 0.5312, 0.7147, 0.5312, 0.684, 0.5312, 0.684, 0.5312, 0.7147, 0.5, 0.7147, 0.5, 0.684, 0.5, 0.684, 0.5, 0.7147, 0.4688, 0.7147, 0.4688, 0.684, 0.4688, 0.684, 0.4688, 0.7147, 0.4375, 0.7147, 0.4375, 0.684, 0.4375, 0.684, 0.4375, 0.7147, 0.4062, 0.7147, 0.4062, 0.684, 0.09375, 0.684, 0.09375, 0.7147, 0.0625, 0.7147, 0.0625, 0.684, 0.0625, 0.684, 0.0625, 0.7147, 0.03125, 0.7147, 0.03125, 0.684, 0.03125, 0.684, 0.03125, 0.7147, 0.0, 0.7147, 0.0, 0.684, 0.4375, 0.7147, 0.4062, 0.7147, 0.4062, 0.7147, 0.4375, 0.7147, 0.5, 0.684, 0.5312, 0.684, 0.5312, 0.684, 0.5, 0.684, 0.9062, 0.684, 0.9375, 0.684, 0.9375, 0.684, 0.9062, 0.684, 0.0625, 0.684, 0.09375, 0.684, 0.09375, 0.684, 0.0625, 0.684, 0.4688, 0.684, 0.5, 0.684, 0.5, 0.684, 0.4688, 0.684, 0.03125, 0.684, 0.0625, 0.684, 0.0625, 0.684, 0.03125, 0.684, 0.4375, 0.684, 0.4688, 0.684, 0.4688, 0.684, 0.4375, 0.684, 0.0, 0.684, 0.03125, 0.684, 0.03125, 0.684, 0.0, 0.684, 0.4062, 0.684, 0.4375, 0.684, 0.4375, 0.684, 0.4062, 0.684, 0.5938, 0.684, 0.5938, 0.7147, 0.5938, 0.7147, 0.5938, 0.684, 0.5938, 0.7147, 0.5625, 0.7147, 0.5625, 0.7147, 0.5938, 0.7147, 1.0, 0.7147, 0.9688, 0.7147, 0.9688, 0.7147, 1.0, 0.7147, 0.09375, 0.684, 0.09375, 0.7147, 0.09375, 0.7147, 0.09375, 0.684, 0.5625, 0.7147, 0.5312, 0.7147, 0.5312, 0.7147, 0.5625, 0.7147, 0.9062, 0.7147, 0.9062, 0.684, 0.9062, 0.684, 0.9062, 0.7147, 0.9688, 0.7147, 0.9375, 0.7147, 0.9375, 0.7147, 0.9688, 0.7147, 0.03125, 0.6227, 0.03125, 0.6533, 0.0, 0.6533, 0.0, 0.6227, 0.0625, 0.6227, 0.0625, 0.6533, 0.03125, 0.6533, 0.03125, 0.6227, 0.09375, 0.6227, 0.09375, 0.6533, 0.0625, 0.6533, 0.0625, 0.6227, 0.125, 0.6227, 0.125, 0.6533, 0.09375, 0.6533, 0.09375, 0.6227, 0.1562, 0.6227, 0.1562, 0.6533, 0.125, 0.6533, 0.125, 0.6227, 0.1875, 0.6227, 0.1875, 0.6533, 0.1562, 0.6533, 0.1562, 0.6227, 0.2188, 0.6227, 0.2188, 0.6533, 0.1875, 0.6533, 0.1875, 0.6227, 0.9688, 0.6533, 0.9688, 0.6227, 0.9688, 0.6227, 0.9688, 0.6533, 0.2812, 0.6227, 0.2812, 0.6533, 0.25, 0.6533, 0.25, 0.6227, 0.3125, 0.6227, 0.3125, 0.6533, 0.2812, 0.6533, 0.2812, 0.6227, 0.3438, 0.6227, 0.3438, 0.6533, 0.3125, 0.6533, 0.3125, 0.6227, 0.375, 0.6227, 0.375, 0.6533, 0.3438, 0.6533, 0.3438, 0.6227, 0.4062, 0.6227, 0.4062, 0.6533, 0.375, 0.6533, 0.375, 0.6227, 0.4375, 0.6227, 0.4375, 0.6533, 0.4062, 0.6533, 0.4062, 0.6227, 0.4688, 0.6227, 0.4688, 0.6533, 0.4375, 0.6533, 0.4375, 0.6227, 0.75, 0.6227, 0.75, 0.6533, 0.75, 0.6533, 0.75, 0.6227, 0.5312, 0.6227, 0.5312, 0.6533, 0.5, 0.6533, 0.5, 0.6227, 0.5625, 0.6227, 0.5625, 0.6533, 0.5312, 0.6533, 0.5312, 0.6227, 0.5938, 0.6227, 0.5938, 0.6533, 0.5625, 0.6533, 0.5625, 0.6227, 0.625, 0.6227, 0.625, 0.6533, 0.5938, 0.6533, 0.5938, 0.6227, 0.6562, 0.6227, 0.6562, 0.6533, 0.625, 0.6533, 0.625, 0.6227, 0.6875, 0.6227, 0.6875, 0.6533, 0.6562, 0.6533, 0.6562, 0.6227, 0.7188, 0.6227, 0.7188, 0.6533, 0.6875, 0.6533, 0.6875, 0.6227, 0.75, 0.6533, 0.7188, 0.6533, 0.7188, 0.6533, 0.75, 0.6533, 0.7812, 0.6227, 0.7812, 0.6533, 0.75, 0.6533, 0.75, 0.6227, 0.8125, 0.6227, 0.8125, 0.6533, 0.7812, 0.6533, 0.7812, 0.6227, 0.8438, 0.6227, 0.8438, 0.6533, 0.8125, 0.6533, 0.8125, 0.6227, 0.875, 0.6227, 0.875, 0.6533, 0.8438, 0.6533, 0.8438, 0.6227, 0.9062, 0.6227, 0.9062, 0.6533, 0.875, 0.6533, 0.875, 0.6227, 0.9375, 0.6227, 0.9375, 0.6533, 0.9062, 0.6533, 0.9062, 0.6227, 0.9688, 0.6227, 0.9688, 0.6533, 0.9375, 0.6533, 0.9375, 0.6227, 0.5, 0.6533, 0.4688, 0.6533, 0.4688, 0.6533, 0.5, 0.6533, 0.25, 0.6227, 0.25, 0.6533, 0.2188, 0.6533, 0.2188, 0.6227, 0.5, 0.6227, 0.5, 0.6533, 0.4688, 0.6533, 0.4688, 0.6227, 0.75, 0.6227, 0.75, 0.6533, 0.7188, 0.6533, 0.7188, 0.6227, 1.0, 0.6227, 1.0, 0.6533, 0.9688, 0.6533, 0.9688, 0.6227, 1.0, 0.6533, 0.9688, 0.6533, 0.9688, 0.6533, 1.0, 0.6533, 0.5, 0.6227, 0.5, 0.6533, 0.5, 0.6533, 0.5, 0.6227, 0.7188, 0.6533, 0.7188, 0.6227, 0.7188, 0.6227, 0.7188, 0.6533, 0.25, 0.6227, 0.25, 0.6533, 0.25, 0.6533, 0.25, 0.6227, 0.4688, 0.6533, 0.4688, 0.6227, 0.4688, 0.6227, 0.4688, 0.6533, 0.2188, 0.6533, 0.2188, 0.6227, 0.2188, 0.6227, 0.2188, 0.6533, 0.9688, 0.6227, 1.0, 0.6227, 1.0, 0.6227, 0.9688, 0.6227, 0.7188, 0.6227, 0.75, 0.6227, 0.75, 0.6227, 0.7188, 0.6227, 0.4688, 0.6227, 0.5, 0.6227, 0.5, 0.6227, 0.4688, 0.6227, 0.2188, 0.6227, 0.25, 0.6227, 0.25, 0.6227, 0.2188, 0.6227, 0.0, 0.6227, 0.0, 0.6533, 0.0, 0.6533, 0.0, 0.6227, 0.25, 0.6533, 0.2188, 0.6533, 0.2188, 0.6533, 0.25, 0.6533])
me_cylinder.materials.append(mat_material_001)
me_cylinder.materials.append(mat_material)
me_cylinder.update()

# ---- objects
ob_cylinder = bpy.data.objects.new('Cylinder', me_cylinder)

# ---- transforms, parenting, visibility, modifiers, constraints
ob_cylinder.location = (0.0, 0.0, 0.2495)
ob_cylinder.scale = (0.02, 0.02, 0.2414)
_m = ob_cylinder.modifiers.new('Smooth by Angle', 'NODES')
_m.node_group = ng_smooth_by_angle
_m.use_pin_to_last = True
_m.show_group_selector = False

# ---- collection membership
col_collection.objects.link(ob_cylinder)

# ---- scene / render settings (as saved in the file)
scene.frame_start = 1; scene.frame_end = 250; scene.frame_set(1)
scene.render.engine = 'BLENDER_EEVEE_NEXT'
bpy.context.view_layer.update()

# ---- added for rendering (the .blend has no active camera and no usable light): camera, sun
cam_auto = bpy.data.cameras.new('AutoCamera')
cam_auto.lens = 50.0
cam_auto.sensor_width = 36.0
cam_auto.clip_end = 1000.0
ob_auto_camera = bpy.data.objects.new('AutoCamera', cam_auto)
scene.collection.objects.link(ob_auto_camera)
ob_auto_camera.location = (0.579081, -0.694898, 0.771418)
ob_auto_camera.rotation_euler = (1.09748, -7.21219e-08, 0.694738)
scene.camera = ob_auto_camera
light_auto_sun = bpy.data.lights.new('AutoSun', 'SUN')
light_auto_sun.energy = 3.0
light_auto_sun.angle = 0.0523599
ob_auto_sun = bpy.data.objects.new('AutoSun', light_auto_sun)
scene.collection.objects.link(ob_auto_sun)
ob_auto_sun.rotation_euler = (0.872665, 0.174533, 0.523599)
bpy.context.view_layer.update()
